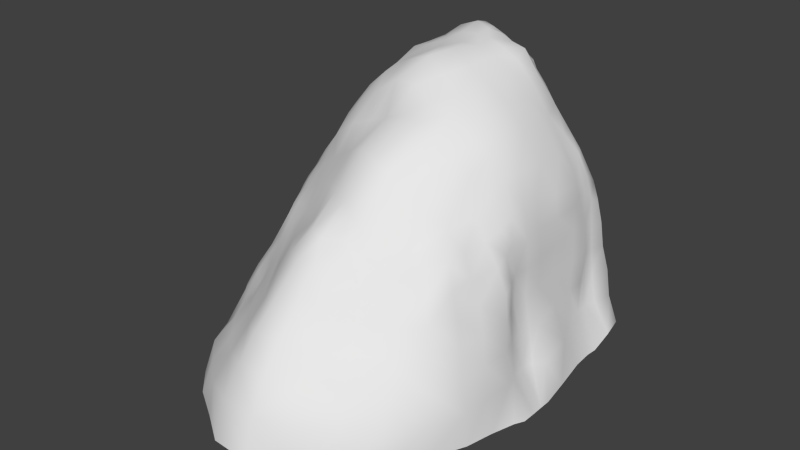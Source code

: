 # Source: rockFace.blend  (saved by Blender 2.69.0; exported with 4.5.12 LTS)
import bpy
from mathutils import Matrix  # noqa: F401  (used for matrix-valued properties, if any)

bpy.ops.wm.read_factory_settings(use_empty=True)
scene = bpy.context.scene
scene.name = 'Scene'

# ---- collections
col_collection_1 = bpy.data.collections.new('Collection 1'); scene.collection.children.link(col_collection_1)

# ---- materials (node trees are filled in below, after node groups)
mat_material = bpy.data.materials.new('Material')
mat_material.alpha_threshold = 0.0
mat_material.use_transparent_shadow = False
mat_material.roughness = 0.5
mat_material.line_color = (0.0, 0.0, 0.0, 1.0)

# ---- material node trees

# ---- world
world_world = bpy.data.worlds.new('World'); scene.world = world_world
world_world.color = (0.05088, 0.05088, 0.05088)
world_world.use_sun_shadow = False
world_world.sun_shadow_jitter_overblur = 0.0
world_world.cycles.sampling_method = 'MANUAL'
world_world.cycles.sample_map_resolution = 256

# ---- meshes
me_cube = bpy.data.meshes.new('Cube')
me_cube.from_pydata([(1.733, 0.7308, -0.1878), (1.353, -2.543, 0.03473), (-1.754, -0.7552, -0.102), (-1.214, 1.815, -0.2094), (1.86, -0.1255, -0.2167), (0.2682, 2.317, -0.1986), (-1.589, -2.156, 0.03173), (-2.006, -0.1143, -0.0545), (1.856, -0.8369, -0.1297), (-0.3954, 2.101, -0.297), (-1.853, -1.016, -0.08148), (-1.853, 0.725, -0.1858), (1.711, 1.681, -0.03004), (1.411, 1.834, -0.08497), (-0.3214, -3.363, 0.07276), (-1.806, -0.3041, -0.1182), (1.765, -1.605, -0.02133), (-0.8125, 2.033, -0.1433), (-1.789, 1.369, -0.07349), (0.9283, 1.833, -0.3086), (1.236, 1.779, -0.2479), (0.6511, -3.136, 0.06562), (-1.778, -0.5239, -0.1236), (1.876, -0.4623, -0.1947), (-0.1383, 2.332, -0.2473), (-1.886, -1.642, -0.04121), (-1.971, 0.2234, -0.06706), (1.722, 1.162, -0.2016), (0.609, 2.248, -0.1886), (-1.148, -2.819, 0.03283), (-2.03, -0.226, -0.0598), (1.492, 0.8053, 0.7469), (1.192, -2.289, 0.7855), (-1.601, -0.7976, 0.7547), (-1.148, 1.538, 0.6667), (1.596, -0.02235, 0.7182), (0.342, 2.163, 0.7296), (-1.363, -1.898, 0.769), (-1.786, -0.1226, 0.7439), (1.644, -0.746, 0.7159), (-0.397, 1.692, 0.7432), (-1.681, -1.03, 0.7432), (-1.683, 0.6926, 0.7589), (1.561, 1.594, 0.7291), (1.335, 1.679, 0.7431), (-0.2363, -3.022, 0.9272), (-1.655, -0.269, 0.753), (1.577, -1.494, 0.7069), (-0.7347, 1.827, 0.7478), (-1.784, 1.264, 0.7764), (0.7512, 1.584, 0.7551), (1.136, 1.524, 0.7514), (0.5408, -2.836, 0.9431), (-1.662, -0.5251, 0.7562), (1.536, -0.3446, 0.7226), (-0.2372, 1.981, 0.7422), (-1.689, -1.541, 0.7247), (-1.798, 0.2665, 0.7445), (1.445, 1.186, 0.7378), (0.6143, 2.132, 0.7288), (-1.0, -2.453, 0.6885), (-1.836, -0.2127, 0.7428), (1.447, 0.8844, 1.52), (0.9882, -1.97, 1.348), (-1.427, -0.8032, 1.483), (-1.088, 1.486, 1.421), (1.461, 0.155, 1.466), (0.3594, 2.199, 1.443), (-1.125, -1.663, 1.249), (-1.756, -0.0264, 1.453), (1.574, -0.7015, 1.412), (-0.3871, 1.689, 1.439), (-1.451, -1.022, 1.435), (-1.627, 0.7867, 1.452), (1.444, 1.541, 1.381), (1.307, 1.717, 1.424), (-0.1902, -2.539, 1.451), (-1.577, -0.2317, 1.509), (1.403, -1.351, 1.329), (-0.7205, 1.78, 1.437), (-1.554, 1.187, 1.447), (0.7806, 1.63, 1.437), (1.122, 1.535, 1.435), (0.3789, -2.377, 1.452), (-1.469, -0.5193, 1.501), (1.441, -0.3361, 1.442), (-0.1478, 1.98, 1.474), (-1.363, -1.398, 1.318), (-1.756, 0.4299, 1.446), (1.409, 1.201, 1.499), (0.6217, 2.128, 1.434), (-0.7504, -2.102, 1.237), (-1.804, -0.1467, 1.442), (1.395, 0.9042, 2.103), (0.8007, -1.792, 1.79), (-1.371, -0.7235, 1.985), (-0.943, 1.39, 2.241), (1.343, 0.164, 2.228), (0.3435, 2.176, 2.08), (-0.9314, -1.443, 1.759), (-1.673, 0.1803, 2.096), (1.303, -0.7342, 1.975), (-0.3191, 1.756, 2.116), (-1.312, -0.9365, 1.86), (-1.577, 0.8235, 2.06), (1.3, 1.511, 1.917), (-0.1367, -2.175, 1.863), (-1.502, -0.07453, 2.126), (1.246, -1.297, 1.919), (-0.6726, 1.671, 2.171), (-1.441, 1.125, 2.117), (0.654, 1.584, 2.095), (1.074, 1.521, 2.128), (0.3296, -2.034, 1.899), (-1.452, -0.4301, 2.058), (1.361, -0.3544, 2.148), (-0.1378, 2.033, 2.145), (-1.199, -1.25, 1.73), (-1.661, 0.5129, 2.043), (1.239, 1.191, 2.269), (0.5523, 1.986, 2.013), (-0.5643, -1.803, 1.828), (-1.596, 0.06644, 2.124), (-0.2435, -1.434, 2.388), (-0.6452, -1.208, 2.274), (-1.075, -1.026, 2.028), (0.1524, -1.631, 2.309), (0.518, -1.687, 2.046), (0.9721, -0.6041, 2.611), (0.5685, -0.6442, 3.009), (0.01846, -0.6258, 3.083), (-0.4908, -0.5387, 2.88), (-1.073, -0.5191, 2.544), (1.018, -0.08823, 2.912), (0.4383, -0.117, 3.3), (-0.1541, 0.08259, 3.567), (-0.7427, 0.003202, 3.271), (-1.276, 0.06823, 2.736), (-1.244, 0.5805, 2.841), (1.045, 0.7301, 2.827), (0.5193, 0.7673, 3.361), (0.08575, 0.7081, 3.59), (-0.3544, 0.6523, 3.57), (-0.7922, 0.5978, 3.416), (0.06571, 1.425, 3.415), (0.5471, 1.6, 2.71), (-0.04539, 1.642, 3.123), (0.3875, 1.448, 3.213), (0.2111, 1.892, 2.747), (0.195, 1.713, 3.189), (0.4884, 1.905, 2.37), (-1.164, 1.144, 2.94), (-0.7348, 1.134, 3.444), (-0.3016, 1.208, 3.686), (0.0677, 1.162, 3.625), (0.43, 1.167, 3.5), (0.8573, 1.227, 2.884), (-0.65, 1.51, 3.201), (-0.1485, 1.47, 3.432), (-0.7168, 1.538, 2.995), (1.168, 1.347, 2.366), (-0.2094, 2.237, -0.317), (-0.5827, 2.082, -0.2293), (-0.998, 1.912, -0.2171), (-1.469, 1.578, -0.1181), (-1.824, 1.162, -0.1504), (-1.939, 0.4423, -0.1301), (-1.971, 0.07244, -0.04474), (-2.032, -0.1598, -0.05455), (-1.937, -0.254, -0.1075), (-1.762, -0.4204, -0.1207), (-1.787, -0.6321, -0.1094), (-1.802, -0.8727, -0.09926), (-1.879, -1.337, -0.07689), (-1.73, -1.836, -0.004175), (-1.435, -2.522, 0.03905), (-0.7546, -3.064, 0.02596), (0.2119, -3.417, 0.1004), (1.04, -2.878, 0.05307), (1.576, -2.105, 0.01178), (1.782, -1.175, -0.1034), (1.894, -0.6694, -0.1658), (1.858, -0.2629, -0.2184), (1.788, 0.2955, -0.2288), (1.728, 0.9789, -0.1747), (1.746, 1.421, -0.07909), (1.559, 1.742, -0.05469), (1.328, 1.808, -0.2019), (1.095, 1.783, -0.3615), (0.7565, 1.984, -0.2587), (0.4174, 2.313, -0.239), (0.01207, 2.293, -0.2528), (-0.3201, 1.855, 0.7437), (-0.5602, 1.787, 0.7475), (-0.9038, 1.695, 0.7477), (-1.369, 1.285, 0.7635), (-1.752, 0.9823, 0.7736), (-1.737, 0.4804, 0.7505), (-1.795, 0.07363, 0.7451), (-1.809, -0.1695, 0.7432), (-1.749, -0.2423, 0.7482), (-1.673, -0.4007, 0.7566), (-1.635, -0.6575, 0.7565), (-1.635, -0.9237, 0.7478), (-1.709, -1.294, 0.7444), (-1.549, -1.705, 0.7575), (-1.205, -2.193, 0.7345), (-0.6327, -2.783, 0.7819), (0.1722, -3.022, 0.9738), (0.8915, -2.584, 0.8727), (1.475, -1.977, 0.7766), (1.628, -1.124, 0.7131), (1.589, -0.5546, 0.7162), (1.558, -0.1682, 0.7191), (1.534, 0.4168, 0.7375), (1.505, 1.033, 0.7494), (1.468, 1.38, 0.729), (1.442, 1.635, 0.7347), (1.239, 1.602, 0.7476), (0.9248, 1.521, 0.7518), (0.6591, 1.823, 0.7484), (0.4853, 2.155, 0.7154), (0.05593, 2.051, 0.7401), (1.511, 1.187, 0.3491), (1.523, 0.7831, 0.3518), (-1.166, 1.629, 0.2717), (-0.7479, 1.913, 0.3661), (-1.817, -1.605, 0.3482), (-1.774, -1.022, 0.3487), (1.74, -0.05887, 0.2595), (1.63, -0.3709, 0.2974), (-0.3901, 1.753, 0.3188), (-0.2215, 2.053, 0.358), (-1.644, -0.7997, 0.366), (0.3533, 2.261, 0.176), (1.719, -0.7719, 0.3077), (1.724, -1.589, 0.3537), (-1.686, -0.5513, 0.3407), (-1.721, -0.3141, 0.333), (0.6567, 2.268, 0.05704), (0.7539, 1.595, 0.3604), (1.351, -2.529, 0.4622), (0.6518, -3.123, 0.5755), (-1.917, -0.2365, 0.339), (-1.86, -0.1377, 0.3373), (1.146, 1.531, 0.3672), (1.357, 1.719, 0.3609), (-0.2758, -3.236, 0.5748), (-1.105, -2.664, 0.4192), (-1.872, 0.246, 0.3621), (-1.716, 0.6825, 0.37), (1.607, 1.616, 0.3535), (-1.817, 1.283, 0.4049), (-1.52, -2.057, 0.4534), (-0.2861, 1.85, 1.454), (-0.5561, 1.74, 1.437), (-0.8662, 1.624, 1.397), (-1.279, 1.277, 1.447), (-1.584, 0.9852, 1.448), (-1.715, 0.6186, 1.451), (-1.78, 0.2035, 1.446), (-1.785, -0.08366, 1.449), (-1.687, -0.2018, 1.488), (-1.501, -0.3635, 1.5), (-1.444, -0.6545, 1.492), (-1.436, -0.9191, 1.458), (-1.407, -1.225, 1.385), (-1.262, -1.522, 1.29), (-0.977, -1.896, 1.225), (-0.4733, -2.37, 1.361), (0.08746, -2.476, 1.464), (0.6694, -2.168, 1.358), (1.284, -1.704, 1.359), (1.455, -1.027, 1.355), (1.522, -0.5154, 1.433), (1.46, -0.1167, 1.443), (1.448, 0.5142, 1.497), (1.447, 1.055, 1.522), (1.405, 1.367, 1.399), (1.372, 1.625, 1.401), (1.213, 1.622, 1.429), (0.9221, 1.534, 1.441), (0.6619, 1.839, 1.428), (0.4859, 2.155, 1.436), (0.1126, 2.122, 1.47), (1.484, 1.56, 1.051), (1.454, 1.203, 1.098), (-1.645, 1.236, 1.107), (-1.135, 1.49, 1.03), (-1.219, -1.761, 1.013), (-1.546, -1.476, 1.013), (1.493, 0.8261, 1.133), (1.484, 0.1073, 1.101), (-0.7263, 1.801, 1.099), (-0.4018, 1.713, 1.091), (-1.586, -1.024, 1.073), (-1.518, -0.8021, 1.116), (1.454, -0.3406, 1.095), (1.619, -0.7186, 1.076), (-1.585, -0.5212, 1.11), (0.3432, 2.142, 1.1), (0.6262, 2.138, 1.089), (1.48, -1.395, 1.03), (1.07, -2.091, 1.07), (-1.646, -0.2527, 1.107), (-1.814, -0.1726, 1.086), (0.7586, 1.609, 1.096), (1.125, 1.544, 1.094), (0.4386, -2.567, 1.186), (-0.2121, -2.788, 1.222), (-1.786, -0.0701, 1.093), (-1.784, 0.3502, 1.096), (1.321, 1.692, 1.084), (-1.642, 0.7388, 1.103), (-0.881, -2.272, 0.9765), (-0.2117, 1.963, 1.099), (-0.2235, 1.903, 2.139), (-0.5033, 1.743, 2.135), (-0.798, 1.54, 2.243), (-1.195, 1.203, 2.166), (-1.514, 0.9765, 2.114), (-1.622, 0.6708, 2.051), (-1.67, 0.35, 2.067), (-1.634, 0.1204, 2.11), (-1.551, -0.004796, 2.131), (-1.485, -0.2592, 2.101), (-1.416, -0.5653, 2.032), (-1.344, -0.8338, 1.923), (-1.255, -1.1, 1.799), (-1.088, -1.327, 1.733), (-0.74, -1.599, 1.793), (-0.3692, -2.037, 1.847), (0.08205, -2.126, 1.896), (0.5452, -1.876, 1.816), (0.9484, -1.587, 1.85), (1.248, -1.039, 1.944), (1.349, -0.5472, 2.071), (1.376, -0.1331, 2.155), (1.397, 0.4907, 2.118), (1.302, 1.043, 2.178), (1.304, 1.326, 2.055), (1.173, 1.512, 1.997), (0.867, 1.486, 2.098), (0.6039, 1.741, 2.04), (0.44, 2.063, 2.043), (0.09056, 2.113, 2.111), (1.099, 1.516, 1.766), (1.287, 1.629, 1.675), (-0.1654, -2.347, 1.666), (-0.6554, -1.97, 1.525), (-1.714, 0.4733, 1.745), (-1.584, 0.8007, 1.755), (1.394, 1.512, 1.641), (1.359, 1.198, 1.923), (-1.527, 1.186, 1.783), (-1.03, 1.407, 1.774), (-1.044, -1.591, 1.504), (-1.27, -1.326, 1.538), (1.415, 0.9178, 1.836), (1.403, 0.1642, 1.826), (-0.7044, 1.734, 1.792), (-0.3697, 1.699, 1.766), (-1.395, -0.9902, 1.683), (-1.401, -0.7579, 1.754), (1.374, -0.3458, 1.792), (1.458, -0.7233, 1.712), (-1.459, -0.4733, 1.786), (0.3487, 2.159, 1.759), (0.5713, 2.041, 1.718), (1.325, -1.344, 1.634), (0.881, -1.84, 1.573), (-1.526, -0.1427, 1.818), (-1.677, -0.04389, 1.812), (0.7458, 1.628, 1.761), (0.3397, -2.197, 1.681), (-1.686, 0.07311, 1.804), (-0.1461, 1.998, 1.807), (-1.216, -0.9802, 1.931), (0.6554, -1.744, 1.924), (-0.4502, -1.309, 2.335), (-0.8646, -1.098, 2.155), (-0.02238, -1.547, 2.352), (0.3508, -1.68, 2.202), (-1.136, -1.146, 1.852), (-0.3913, -1.666, 2.044), (-0.9774, -1.236, 1.899), (-0.7695, -1.353, 1.966), (-0.1852, -1.882, 2.112), (0.2262, -1.797, 2.066), (-0.003236, -1.934, 2.075), (-0.576, -1.504, 2.016), (-1.319, -0.4648, 2.261), (0.4351, -1.862, 1.976), (1.134, -0.6873, 2.221), (0.7934, -0.6253, 2.824), (0.3046, -0.6485, 3.09), (-0.2237, -0.5979, 2.998), (-0.7568, -0.5617, 2.783), (-1.447, 0.06055, 2.41), (0.7781, -1.255, 2.382), (-0.361, -1.057, 2.693), (-1.238, -0.6314, 2.205), (-1.229, -0.8589, 2.035), (-0.5653, -0.9422, 2.583), (-0.1339, -1.112, 2.804), (0.3624, -1.238, 2.712), (0.09964, -1.214, 2.765), (-0.7998, -0.86, 2.433), (1.028, -1.056, 2.167), (-1.041, -0.8137, 2.249), (0.534, -1.246, 2.512), (0.9095, -1.54, 2.029), (1.21, -0.005119, 2.532), (0.7402, -0.1095, 3.123), (0.1451, -0.01876, 3.434), (-0.4695, 0.07492, 3.449), (-1.003, 0.02113, 3.039), (0.5109, -0.3808, 3.16), (-0.6442, -0.2712, 3.127), (1.133, -0.4826, 2.358), (-0.9014, -0.2626, 2.947), (-1.167, -0.2, 2.697), (-0.3649, -0.2638, 3.321), (-0.05929, -0.2781, 3.331), (-1.382, -0.02192, 2.422), (0.787, -0.3578, 2.947), (1.016, -0.3536, 2.781), (-1.424, 0.705, 2.457), (-1.329, -0.2817, 2.363), (1.157, -0.2126, 2.5), (0.2289, -0.3792, 3.221), (-1.247, 0.3259, 2.789), (-1.45, 0.5461, 2.442), (-1.47, 0.2799, 2.398), (-1.472, 0.1243, 2.401), (-1.019, 0.5911, 3.129), (1.211, 0.813, 2.445), (0.7743, 0.7467, 3.087), (0.3099, 0.7372, 3.496), (-0.1312, 0.6806, 3.583), (-0.5712, 0.629, 3.485), (0.7644, 0.3333, 3.133), (0.2657, 0.2971, 3.48), (-0.02244, 0.3942, 3.609), (-0.7575, 0.3056, 3.33), (0.478, 0.3265, 3.336), (1.031, 0.3105, 2.872), (-0.5438, 0.3378, 3.419), (1.225, 0.4061, 2.495), (-0.2558, 0.3823, 3.571), (-1.029, 0.3186, 3.085), (0.628, 1.562, 2.405), (-0.1991, 1.768, 2.64), (0.2241, 1.448, 3.316), (0.003562, 1.55, 3.283), (0.4717, 1.499, 2.991), (0.1358, 1.583, 3.316), (0.4117, 2.027, 2.221), (0.2047, 1.804, 2.97), (0.3485, 1.904, 2.561), (0.2927, 1.587, 3.206), (0.2714, 2.019, 2.409), (0.3658, 1.735, 2.735), (0.5199, 1.754, 2.555), (0.5298, 1.953, 2.196), (0.3626, 1.656, 2.962), (0.583, 1.702, 2.222), (0.02847, 1.945, 2.441), (1.063, 1.15, 2.576), (0.05927, 1.763, 2.927), (0.05503, 1.674, 3.151), (-0.1291, 1.87, 2.639), (-1.364, 1.154, 2.493), (-0.9162, 1.14, 3.244), (-0.5374, 1.188, 3.597), (-0.1122, 1.177, 3.635), (0.2431, 1.161, 3.552), (0.6342, 1.191, 3.183), (-0.7607, 0.8694, 3.425), (-0.5496, 0.9067, 3.515), (-1.425, 0.9651, 2.533), (0.4635, 0.9661, 3.415), (0.07805, 0.9373, 3.608), (0.2565, 0.9344, 3.549), (0.698, 0.996, 3.137), (-0.9956, 0.8939, 3.23), (0.9362, 0.9693, 2.841), (-0.1116, 0.9582, 3.614), (1.142, 0.9603, 2.544), (-1.224, 0.839, 2.898), (-0.3339, 0.9347, 3.606), (0.8009, 1.488, 2.438), (1.112, 1.411, 2.258), (0.9239, 1.394, 2.497), (0.6885, 1.401, 2.793), (-0.9624, 1.368, 3.009), (0.4093, 1.311, 3.356), (0.6255, 1.349, 3.056), (-0.1144, 1.294, 3.63), (0.232, 1.293, 3.444), (-0.709, 1.356, 3.38), (0.05843, 1.284, 3.565), (-0.2623, 1.324, 3.66), (-1.076, 1.212, 2.581), (-0.2647, 1.608, 3.218), (-0.09102, 1.557, 3.279), (-0.37, 1.553, 3.325), (-0.9191, 1.334, 3.142), (-0.04177, 1.442, 3.426), (-0.3172, 1.644, 3.101), (-0.6793, 1.515, 3.101), (-0.5277, 1.652, 2.559), (-0.8502, 1.422, 2.577), (1.207, 1.27, 2.321), (-0.7159, 1.653, 2.562), (1.012, 1.287, 2.625), (1.514, 1.013, 0.3644), (-0.9333, 1.8, 0.3327), (-1.815, -1.324, 0.3222), (1.646, -0.1893, 0.2801), (-0.2998, 1.908, 0.3388), (0.01743, 2.168, 0.2915), (1.707, -1.19, 0.338), (-1.707, -0.4292, 0.3312), (0.6559, 1.832, 0.3544), (1.028, -2.839, 0.5266), (-1.895, -0.1818, 0.3392), (1.247, 1.633, 0.3661), (-0.7262, -2.994, 0.4589), (-1.795, 0.4673, 0.3602), (1.531, 1.389, 0.3441), (-1.421, 1.336, 0.3941), (-1.651, -1.77, 0.3986), (1.694, 0.4281, 0.2926), (-0.5598, 1.881, 0.319), (-1.69, -0.9185, 0.3587), (1.675, -0.5995, 0.2925), (-1.668, -0.6751, 0.3545), (0.5173, 2.293, 0.03326), (1.575, -2.099, 0.4139), (-1.817, -0.2829, 0.3323), (0.9347, 1.541, 0.3705), (0.2125, -3.287, 0.5968), (-1.868, 0.05609, 0.3562), (1.492, 1.693, 0.3603), (-1.797, 0.9955, 0.3932), (-1.353, -2.411, 0.4564), (1.432, 1.372, 1.062), (-1.296, 1.264, 1.098), (-1.397, -1.615, 1.033), (1.43, 0.4714, 1.105), (-0.5604, 1.75, 1.092), (-1.555, -0.922, 1.095), (1.536, -0.5267, 1.085), (-1.574, -0.6612, 1.12), (0.4803, 2.146, 1.091), (1.359, -1.816, 1.069), (-1.731, -0.2058, 1.095), (0.9329, 1.546, 1.095), (0.132, -2.75, 1.246), (-1.791, 0.139, 1.095), (1.412, 1.638, 1.07), (-1.63, 0.9845, 1.099), (-1.078, -2.017, 0.9629), (1.476, 1.044, 1.123), (-0.8887, 1.678, 1.108), (-1.555, -1.255, 1.038), (1.479, -0.1502, 1.087), (-0.3095, 1.839, 1.092), (0.07691, 2.079, 1.123), (1.543, -1.059, 1.048), (-1.61, -0.3821, 1.105), (0.656, 1.842, 1.089), (0.7414, -2.321, 1.086), (-1.803, -0.1248, 1.09), (1.22, 1.623, 1.088), (-0.5456, -2.565, 1.088), (-1.709, 0.5415, 1.1), (1.189, 1.587, 1.723), (-0.4224, -2.204, 1.604), (-1.668, 0.6439, 1.752), (1.377, 1.354, 1.765), (-1.237, 1.23, 1.774), (-1.165, -1.441, 1.509), (1.44, 0.5056, 1.827), (-0.543, 1.722, 1.772), (-1.395, -0.8791, 1.718), (1.443, -0.5374, 1.763), (-1.445, -0.6147, 1.773), (0.4558, 2.083, 1.735), (1.169, -1.624, 1.615), (-1.598, -0.08754, 1.813), (0.9015, 1.528, 1.762), (0.07605, -2.299, 1.704), (-1.721, 0.2759, 1.76), (1.346, 1.577, 1.661), (-1.566, 0.9939, 1.771), (-0.8575, -1.76, 1.493), (1.378, 1.06, 1.885), (-0.8594, 1.583, 1.752), (-1.309, -1.155, 1.6), (1.441, -0.1264, 1.805), (-0.2604, 1.844, 1.784), (0.1121, 2.111, 1.794), (1.342, -1.037, 1.648), (-1.495, -0.3105, 1.805), (0.6596, 1.808, 1.745), (0.6092, -2.03, 1.604), (-1.684, 0.01514, 1.811), (-0.4579, 1.325, 3.546)], [], [(516, 215, 31), (517, 194, 48), (518, 204, 228), (519, 213, 230), (520, 192, 55), (521, 222, 36), (522, 211, 47), (523, 201, 238), (524, 220, 240), (525, 209, 242), (526, 199, 244), (527, 218, 44), (528, 207, 248), (529, 197, 250), (530, 216, 223), (531, 195, 34), (532, 205, 56), (533, 214, 35), (534, 193, 231), (536, 212, 39), (537, 202, 53), (538, 221, 239), (539, 210, 32), (540, 200, 61), (541, 219, 51), (542, 208, 45), (543, 198, 249), (544, 217, 43), (545, 196, 49), (546, 206, 253), (547, 278, 286), (548, 257, 65), (549, 267, 87), (550, 276, 66), (551, 255, 294), (553, 274, 70), (554, 264, 84), (555, 283, 90), (556, 272, 63), (557, 262, 92), (558, 281, 82), (559, 270, 76), (560, 260, 311), (561, 279, 74), (562, 258, 80), (563, 268, 289), (564, 277, 62), (565, 256, 293), (566, 266, 295), (567, 275, 85), (568, 254, 315), (569, 284, 300), (570, 273, 78), (571, 263, 77), (572, 282, 306), (573, 271, 308), (574, 261, 310), (575, 280, 75), (576, 269, 91), (577, 259, 313), (112, 492, 341), (579, 331, 349), (580, 321, 351), (581, 340, 353), (582, 319, 355), (583, 329, 357), (584, 338, 359), (585, 317, 361), (587, 336, 101), (588, 326, 366), (589, 344, 120), (590, 334, 370), (591, 324, 122), (592, 342, 112), (593, 332, 106), (594, 322, 350), (160, 340, 105), (596, 320, 354), (597, 330, 99), (598, 339, 93), (599, 318, 109), (600, 328, 362), (601, 337, 115), (602, 316, 376), (603, 345, 98), (604, 335, 108), (605, 325, 371), (606, 343, 373), (607, 333, 374), (608, 323, 375), (117, 383, 328), (117, 329, 383), (125, 385, 380), (99, 330, 386), (124, 390, 379), (106, 387, 331), (127, 382, 392), (126, 381, 389), (113, 388, 332), (127, 392, 378), (131, 400, 396), (95, 402, 401), (114, 326, 391), (108, 408, 411), (124, 379, 403), (132, 409, 407), (129, 410, 394), (103, 377, 327), (132, 407, 397), (129, 395, 405), (126, 382, 405), (101, 393, 335), (127, 378, 411), (126, 406, 381), (118, 432, 321), (135, 423, 414), (131, 422, 418), (122, 324, 398), (131, 418, 397), (130, 423, 396), (129, 417, 395), (133, 413, 425), (129, 394, 425), (128, 419, 426), (132, 420, 421), (107, 325, 428), (101, 336, 393), (133, 429, 412), (137, 424, 421), (118, 433, 432), (100, 434, 322), (122, 398, 323), (135, 414, 443), (136, 415, 447), (141, 442, 438), (135, 443, 449), (134, 413, 445), (97, 448, 412), (139, 448, 436), (143, 450, 444), (142, 440, 447), (138, 431, 435), (139, 437, 446), (149, 456, 460), (148, 458, 462), (98, 461, 457), (150, 459, 463), (120, 464, 343), (149, 460, 465), (98, 457, 344), (150, 463, 466), (116, 467, 345), (102, 452, 316), (146, 470, 469), (144, 456, 454), (116, 471, 467), (141, 487, 439), (143, 478, 485), (138, 489, 427), (104, 480, 320), (140, 481, 438), (154, 475, 482), (152, 479, 474), (156, 477, 484), (154, 482, 476), (119, 468, 488), (139, 436, 488), (142, 479, 440), (143, 485, 435), (139, 486, 437), (145, 491, 451), (156, 493, 494), (110, 472, 319), (160, 515, 513), (159, 510, 509), (147, 497, 455), (157, 506, 504), (144, 499, 453), (147, 496, 497), (154, 501, 475), (144, 508, 498), (155, 499, 476), (609, 502, 158), (152, 500, 473), (146, 505, 454), (151, 507, 495), (159, 509, 511), (109, 318, 514), (96, 503, 512), (159, 511, 514), (112, 493, 492), (223, 58, 516), (27, 223, 184), (184, 516, 224), (225, 34, 517), (3, 225, 163), (163, 517, 17), (227, 56, 518), (25, 227, 518), (173, 518, 10), (229, 35, 519), (4, 229, 182), (182, 519, 230), (231, 40, 192), (9, 231, 520), (161, 520, 232), (2, 233, 537), (232, 55, 222), (24, 232, 521), (191, 521, 5), (235, 39, 211), (8, 235, 180), (180, 522, 16), (237, 53, 523), (22, 237, 523), (170, 523, 238), (239, 59, 524), (28, 239, 189), (189, 524, 240), (241, 32, 525), (1, 241, 178), (178, 525, 21), (243, 61, 526), (30, 243, 168), (168, 526, 7), (245, 51, 218), (20, 245, 527), (187, 527, 13), (247, 45, 207), (14, 247, 528), (176, 528, 29), (249, 57, 529), (26, 249, 529), (166, 529, 11), (251, 43, 530), (12, 251, 185), (185, 530, 223), (252, 49, 531), (18, 252, 531), (164, 531, 225), (253, 37, 205), (6, 253, 532), (174, 532, 227), (224, 31, 214), (0, 224, 533), (183, 533, 229), (226, 48, 193), (17, 226, 534), (162, 534, 231), (228, 41, 535), (10, 228, 172), (230, 54, 212), (23, 230, 536), (181, 536, 8), (171, 537, 237), (234, 36, 221), (5, 234, 538), (190, 538, 28), (236, 47, 210), (16, 236, 179), (179, 539, 1), (238, 46, 200), (15, 238, 540), (169, 540, 243), (240, 50, 219), (19, 240, 541), (188, 541, 20), (242, 52, 542), (21, 242, 542), (177, 542, 247), (244, 38, 543), (7, 244, 167), (167, 543, 249), (246, 44, 217), (13, 246, 544), (186, 544, 251), (250, 42, 545), (11, 250, 545), (165, 545, 252), (248, 60, 546), (29, 248, 175), (175, 546, 6), (285, 74, 547), (43, 285, 216), (216, 547, 58), (287, 80, 548), (49, 287, 195), (195, 548, 288), (289, 68, 267), (37, 289, 549), (205, 549, 290), (291, 62, 276), (31, 291, 550), (214, 550, 292), (293, 79, 551), (48, 293, 193), (193, 551, 40), (295, 72, 552), (41, 295, 203), (233, 33, 202), (297, 85, 274), (54, 297, 553), (212, 553, 298), (202, 554, 299), (300, 67, 283), (36, 300, 555), (221, 555, 59), (302, 78, 272), (47, 302, 556), (210, 556, 303), (304, 77, 262), (46, 304, 557), (200, 557, 305), (306, 81, 558), (50, 306, 219), (219, 558, 307), (308, 83, 270), (52, 308, 559), (208, 559, 309), (310, 69, 560), (38, 310, 198), (198, 560, 57), (312, 75, 279), (44, 312, 561), (217, 561, 285), (313, 73, 562), (42, 313, 196), (196, 562, 287), (314, 91, 268), (60, 314, 206), (206, 563, 37), (286, 89, 564), (58, 286, 215), (215, 564, 291), (288, 65, 565), (34, 288, 194), (194, 565, 293), (290, 87, 566), (56, 290, 204), (204, 566, 41), (292, 66, 275), (35, 292, 567), (213, 567, 54), (294, 71, 568), (40, 294, 568), (192, 568, 55), (203, 552, 33), (315, 86, 569), (55, 315, 222), (222, 569, 300), (298, 70, 273), (39, 298, 570), (211, 570, 302), (299, 84, 263), (53, 299, 571), (201, 571, 46), (301, 90, 572), (59, 301, 220), (220, 572, 306), (303, 63, 573), (32, 303, 209), (209, 573, 52), (305, 92, 574), (61, 305, 199), (199, 574, 38), (307, 82, 280), (51, 307, 575), (218, 575, 312), (309, 76, 269), (45, 309, 576), (207, 576, 314), (311, 88, 577), (57, 311, 197), (197, 577, 42), (346, 112, 341), (82, 346, 578), (280, 578, 347), (348, 106, 579), (76, 348, 579), (269, 579, 349), (350, 118, 580), (88, 350, 259), (259, 580, 73), (352, 105, 581), (74, 352, 278), (278, 581, 89), (354, 110, 582), (80, 354, 257), (257, 582, 355), (356, 99, 329), (68, 356, 267), (267, 583, 87), (358, 93, 584), (62, 358, 584), (276, 584, 359), (360, 109, 317), (79, 360, 255), (255, 585, 71), (362, 103, 586), (72, 362, 265), (364, 115, 336), (85, 364, 587), (274, 587, 365), (264, 588, 84), (367, 98, 344), (67, 367, 589), (283, 589, 368), (369, 108, 590), (78, 369, 272), (272, 590, 63), (371, 107, 591), (77, 371, 591), (262, 591, 372), (373, 111, 342), (81, 373, 592), (281, 592, 346), (374, 113, 332), (83, 374, 593), (270, 593, 348), (375, 100, 594), (69, 375, 260), (260, 594, 88), (341, 492, 105), (75, 347, 595), (279, 595, 352), (351, 104, 596), (73, 351, 258), (258, 596, 80), (349, 121, 330), (91, 349, 597), (268, 597, 68), (353, 119, 339), (89, 353, 598), (277, 598, 358), (355, 96, 599), (65, 355, 599), (256, 599, 79), (357, 117, 600), (87, 357, 266), (266, 600, 72), (359, 97, 337), (66, 359, 601), (275, 601, 85), (361, 102, 602), (71, 361, 254), (254, 602, 86), (265, 586, 64), (535, 203, 233), (376, 116, 345), (86, 376, 603), (284, 603, 367), (365, 101, 604), (70, 365, 273), (273, 604, 369), (366, 114, 605), (84, 366, 263), (263, 605, 77), (368, 120, 606), (90, 368, 282), (282, 606, 81), (370, 94, 607), (63, 370, 271), (271, 607, 83), (372, 122, 608), (92, 372, 261), (261, 608, 69), (383, 125, 377), (383, 377, 328), (328, 377, 103), (329, 99, 385), (329, 385, 383), (383, 385, 125), (385, 99, 386), (385, 386, 380), (380, 386, 124), (330, 121, 390), (330, 390, 386), (386, 390, 124), (390, 121, 384), (390, 384, 379), (379, 384, 123), (387, 123, 384), (387, 384, 331), (331, 384, 121), (382, 126, 388), (382, 388, 392), (392, 388, 113), (381, 123, 387), (381, 387, 389), (389, 387, 106), (388, 126, 389), (388, 389, 332), (332, 389, 106), (392, 113, 333), (392, 333, 378), (378, 333, 94), (400, 123, 404), (400, 404, 396), (396, 404, 130), (402, 125, 409), (402, 409, 401), (401, 409, 132), (326, 95, 401), (326, 401, 391), (391, 401, 132), (408, 128, 399), (408, 399, 411), (411, 399, 127), (327, 402, 95), (377, 402, 327), (379, 123, 400), (379, 400, 403), (403, 400, 131), (409, 125, 380), (409, 380, 407), (407, 380, 124), (410, 127, 399), (410, 399, 394), (394, 399, 128), (33, 296, 554), (296, 64, 264), (377, 125, 402), (407, 124, 403), (407, 403, 397), (397, 403, 131), (395, 130, 406), (395, 406, 405), (405, 406, 126), (382, 127, 410), (382, 410, 405), (405, 410, 129), (393, 128, 408), (393, 408, 335), (335, 408, 108), (378, 94, 334), (378, 334, 411), (411, 334, 108), (406, 130, 404), (406, 404, 381), (381, 404, 123), (432, 138, 427), (432, 427, 321), (321, 427, 104), (423, 130, 430), (423, 430, 414), (414, 430, 134), (422, 135, 415), (422, 415, 418), (418, 415, 136), (324, 107, 424), (324, 424, 398), (398, 424, 137), (418, 136, 420), (418, 420, 397), (397, 420, 132), (423, 135, 422), (423, 422, 396), (396, 422, 131), (417, 134, 430), (417, 430, 395), (395, 430, 130), (413, 134, 417), (413, 417, 425), (425, 417, 129), (394, 128, 426), (394, 426, 425), (425, 426, 133), (419, 115, 429), (419, 429, 426), (426, 429, 133), (420, 136, 416), (420, 416, 421), (421, 416, 137), (325, 114, 391), (325, 391, 428), (428, 391, 132), (336, 115, 419), (336, 419, 393), (393, 419, 128), (429, 115, 337), (429, 337, 412), (412, 337, 97), (424, 107, 428), (424, 428, 421), (421, 428, 132), (433, 137, 431), (433, 431, 432), (432, 431, 138), (434, 137, 433), (434, 433, 322), (322, 433, 118), (398, 137, 434), (398, 434, 323), (323, 434, 100), (443, 442, 141), (443, 414, 442), (414, 134, 442), (447, 449, 142), (447, 415, 449), (415, 135, 449), (438, 445, 140), (438, 442, 445), (442, 134, 445), (449, 439, 142), (449, 443, 439), (443, 141, 439), (445, 441, 140), (445, 413, 441), (413, 133, 441), (412, 446, 133), (412, 448, 446), (448, 139, 446), (436, 338, 93), (436, 448, 338), (448, 97, 338), (444, 416, 136), (444, 450, 416), (450, 137, 416), (447, 444, 136), (447, 440, 444), (440, 143, 444), (435, 450, 143), (435, 431, 450), (431, 137, 450), (446, 441, 133), (446, 437, 441), (437, 140, 441), (460, 453, 147), (460, 456, 453), (456, 144, 453), (462, 465, 145), (462, 458, 465), (458, 149, 465), (457, 459, 150), (457, 461, 459), (461, 148, 459), (463, 462, 145), (463, 459, 462), (459, 148, 462), (343, 466, 111), (343, 464, 466), (464, 150, 466), (465, 455, 145), (465, 460, 455), (460, 147, 455), (344, 464, 120), (344, 457, 464), (457, 150, 464), (466, 451, 111), (466, 463, 451), (463, 145, 451), (467, 148, 461), (467, 461, 345), (345, 461, 98), (452, 146, 471), (452, 471, 316), (316, 471, 116), (470, 149, 458), (470, 458, 469), (469, 458, 148), (456, 149, 470), (456, 470, 454), (454, 470, 146), (471, 146, 469), (471, 469, 467), (467, 469, 148), (487, 153, 490), (487, 490, 439), (439, 490, 142), (478, 152, 473), (478, 473, 485), (485, 473, 151), (489, 151, 480), (489, 480, 427), (427, 480, 104), (480, 151, 472), (480, 472, 320), (320, 472, 110), (481, 155, 483), (481, 483, 438), (438, 483, 141), (475, 153, 487), (475, 487, 482), (482, 487, 141), (479, 142, 490), (479, 490, 474), (474, 490, 153), (477, 155, 481), (477, 481, 484), (484, 481, 140), (482, 141, 483), (482, 483, 476), (476, 483, 155), (468, 156, 486), (468, 486, 488), (488, 486, 139), (436, 93, 339), (436, 339, 488), (488, 339, 119), (479, 152, 478), (479, 478, 440), (440, 478, 143), (485, 151, 489), (485, 489, 435), (435, 489, 138), (486, 156, 484), (486, 484, 437), (437, 484, 140), (491, 112, 342), (491, 342, 451), (451, 342, 111), (493, 112, 491), (493, 491, 494), (494, 491, 145), (472, 151, 503), (472, 503, 319), (319, 503, 96), (515, 156, 468), (515, 468, 513), (513, 468, 119), (510, 157, 504), (510, 504, 509), (509, 504, 146), (497, 156, 494), (497, 494, 455), (455, 494, 145), (506, 158, 505), (506, 505, 504), (504, 505, 146), (499, 155, 496), (499, 496, 453), (453, 496, 147), (496, 155, 477), (496, 477, 497), (497, 477, 156), (501, 144, 498), (501, 498, 475), (475, 498, 153), (508, 158, 502), (508, 502, 498), (498, 502, 153), (499, 144, 501), (499, 501, 476), (476, 501, 154), (474, 153, 609), (152, 474, 500), (500, 609, 506), (500, 157, 507), (500, 507, 473), (473, 507, 151), (505, 158, 508), (505, 508, 454), (454, 508, 144), (507, 157, 510), (507, 510, 495), (495, 510, 159), (511, 452, 102), (511, 509, 452), (509, 146, 452), (514, 512, 159), (514, 318, 512), (318, 96, 512), (512, 495, 159), (512, 503, 495), (503, 151, 495), (514, 317, 109), (514, 511, 317), (511, 102, 317), (493, 156, 515), (493, 515, 492), (492, 515, 160), (586, 327, 363), (172, 535, 2), (552, 265, 296), (64, 363, 264), (363, 95, 588), (578, 341, 105), (595, 105, 352), (347, 105, 595), (160, 513, 340), (513, 119, 340), (105, 492, 160), (224, 516, 31), (226, 517, 48), (204, 41, 228), (213, 54, 230), (232, 520, 55), (234, 521, 36), (236, 522, 47), (201, 46, 238), (220, 50, 240), (209, 52, 242), (199, 38, 244), (246, 527, 44), (207, 60, 248), (197, 42, 250), (216, 58, 223), (225, 531, 34), (227, 532, 56), (229, 533, 35), (193, 40, 231), (235, 536, 39), (237, 537, 53), (221, 59, 239), (241, 539, 32), (243, 540, 61), (245, 541, 51), (247, 542, 45), (198, 57, 249), (251, 544, 43), (252, 545, 49), (206, 37, 253), (278, 89, 286), (288, 548, 65), (290, 549, 87), (292, 550, 66), (255, 71, 294), (298, 553, 70), (299, 554, 84), (301, 555, 90), (303, 556, 63), (305, 557, 92), (307, 558, 82), (309, 559, 76), (260, 88, 311), (285, 561, 74), (287, 562, 80), (268, 68, 289), (291, 564, 62), (256, 79, 293), (266, 72, 295), (297, 567, 85), (254, 86, 315), (284, 67, 300), (302, 570, 78), (304, 571, 77), (282, 81, 306), (271, 83, 308), (261, 69, 310), (312, 575, 75), (314, 576, 91), (259, 73, 313), (331, 121, 349), (321, 104, 351), (340, 119, 353), (319, 96, 355), (329, 117, 357), (338, 97, 359), (317, 102, 361), (365, 587, 101), (326, 114, 366), (368, 589, 120), (334, 94, 370), (372, 591, 122), (346, 592, 112), (348, 593, 106), (322, 118, 350), (320, 110, 354), (356, 597, 99), (358, 598, 93), (360, 599, 109), (328, 103, 362), (364, 601, 115), (316, 116, 376), (367, 603, 98), (369, 604, 108), (325, 107, 371), (343, 111, 373), (333, 113, 374), (323, 100, 375), (506, 609, 158), (58, 215, 516), (223, 516, 184), (0, 184, 224), (34, 194, 517), (225, 517, 163), (517, 226, 17), (56, 204, 518), (173, 25, 518), (518, 228, 10), (35, 213, 519), (229, 519, 182), (23, 182, 230), (520, 231, 192), (161, 9, 520), (24, 161, 232), (171, 2, 537), (521, 232, 222), (191, 24, 521), (522, 235, 211), (235, 522, 180), (522, 236, 16), (53, 201, 523), (170, 22, 523), (15, 170, 238), (59, 220, 524), (239, 524, 189), (19, 189, 240), (32, 209, 525), (241, 525, 178), (525, 242, 21), (61, 199, 526), (243, 526, 168), (526, 244, 7), (527, 245, 218), (187, 20, 527), (527, 246, 13), (528, 247, 207), (176, 14, 528), (528, 248, 29), (57, 197, 529), (166, 26, 529), (529, 250, 11), (43, 216, 530), (251, 530, 185), (27, 185, 223), (49, 195, 531), (164, 18, 531), (3, 164, 225), (532, 253, 205), (174, 6, 532), (25, 174, 227), (533, 224, 214), (183, 0, 533), (4, 183, 229), (534, 226, 193), (162, 17, 534), (9, 162, 231), (41, 203, 535), (228, 535, 172), (536, 230, 212), (181, 23, 536), (536, 235, 8), (22, 171, 237), (538, 234, 221), (190, 5, 538), (538, 239, 28), (539, 236, 210), (236, 539, 179), (539, 241, 1), (540, 238, 200), (169, 15, 540), (30, 169, 243), (541, 240, 219), (188, 19, 541), (541, 245, 20), (52, 208, 542), (177, 21, 542), (14, 177, 247), (38, 198, 543), (244, 543, 167), (26, 167, 249), (544, 246, 217), (186, 13, 544), (12, 186, 251), (42, 196, 545), (165, 11, 545), (18, 165, 252), (60, 206, 546), (248, 546, 175), (546, 253, 6), (74, 278, 547), (285, 547, 216), (547, 286, 58), (80, 257, 548), (287, 548, 195), (34, 195, 288), (549, 289, 267), (205, 37, 549), (56, 205, 290), (550, 291, 276), (214, 31, 550), (35, 214, 292), (79, 255, 551), (293, 551, 193), (551, 294, 40), (72, 265, 552), (295, 552, 203), (537, 233, 202), (553, 297, 274), (212, 54, 553), (39, 212, 298), (53, 202, 299), (555, 300, 283), (221, 36, 555), (555, 301, 59), (556, 302, 272), (210, 47, 556), (32, 210, 303), (557, 304, 262), (200, 46, 557), (61, 200, 305), (81, 281, 558), (306, 558, 219), (51, 219, 307), (559, 308, 270), (208, 52, 559), (45, 208, 309), (69, 260, 560), (310, 560, 198), (560, 311, 57), (561, 312, 279), (217, 44, 561), (43, 217, 285), (73, 258, 562), (313, 562, 196), (49, 196, 287), (563, 314, 268), (314, 563, 206), (563, 289, 37), (89, 277, 564), (286, 564, 215), (31, 215, 291), (65, 256, 565), (288, 565, 194), (48, 194, 293), (87, 266, 566), (290, 566, 204), (566, 295, 41), (567, 292, 275), (213, 35, 567), (567, 297, 54), (71, 254, 568), (192, 40, 568), (568, 315, 55), (552, 296, 33), (86, 284, 569), (315, 569, 222), (36, 222, 300), (570, 298, 273), (211, 39, 570), (47, 211, 302), (571, 299, 263), (201, 53, 571), (571, 304, 46), (90, 282, 572), (301, 572, 220), (50, 220, 306), (63, 271, 573), (303, 573, 209), (573, 308, 52), (92, 261, 574), (305, 574, 199), (574, 310, 38), (575, 307, 280), (218, 51, 575), (44, 218, 312), (576, 309, 269), (207, 45, 576), (60, 207, 314), (88, 259, 577), (311, 577, 197), (577, 313, 42), (578, 346, 341), (280, 82, 578), (75, 280, 347), (106, 331, 579), (269, 76, 579), (91, 269, 349), (118, 321, 580), (350, 580, 259), (580, 351, 73), (105, 340, 581), (352, 581, 278), (581, 353, 89), (110, 319, 582), (354, 582, 257), (65, 257, 355), (583, 356, 329), (356, 583, 267), (583, 357, 87), (93, 338, 584), (276, 62, 584), (66, 276, 359), (585, 360, 317), (360, 585, 255), (585, 361, 71), (103, 327, 586), (362, 586, 265), (587, 364, 336), (274, 85, 587), (70, 274, 365), (588, 366, 84), (589, 367, 344), (283, 67, 589), (90, 283, 368), (108, 334, 590), (369, 590, 272), (590, 370, 63), (107, 324, 591), (262, 77, 591), (92, 262, 372), (592, 373, 342), (281, 81, 592), (82, 281, 346), (593, 374, 332), (270, 83, 593), (76, 270, 348), (100, 322, 594), (375, 594, 260), (594, 350, 88), (279, 75, 595), (74, 279, 352), (104, 320, 596), (351, 596, 258), (596, 354, 80), (597, 349, 330), (268, 91, 597), (597, 356, 68), (598, 353, 339), (277, 89, 598), (62, 277, 358), (96, 318, 599), (256, 65, 599), (599, 360, 79), (117, 328, 600), (357, 600, 266), (600, 362, 72), (601, 359, 337), (275, 66, 601), (601, 364, 85), (102, 316, 602), (361, 602, 254), (602, 376, 86), (586, 363, 64), (203, 33, 233), (603, 376, 345), (284, 86, 603), (67, 284, 367), (101, 335, 604), (365, 604, 273), (78, 273, 369), (114, 325, 605), (366, 605, 263), (605, 371, 77), (120, 343, 606), (368, 606, 282), (606, 373, 81), (94, 333, 607), (370, 607, 271), (607, 374, 83), (122, 323, 608), (372, 608, 261), (608, 375, 69), (202, 33, 554), (554, 296, 264), (153, 502, 609), (474, 609, 500), (157, 500, 506), (327, 95, 363), (535, 233, 2), (265, 64, 296), (363, 588, 264), (95, 326, 588), (347, 578, 105), (521, 234, 5)])
me_cube.polygons.foreach_set('use_smooth', [True] * 1156)
_uv = me_cube.uv_layers.new(name='UVMap')
_uv.uv.foreach_set('vector', [0.6065, 0.2941, 0.6189, 0.338, 0.5863, 0.3427, 0.5477, 0.6823, 0.5416, 0.6325, 0.5665, 0.6317, 0.3109, 0.5638, 0.3089, 0.5145, 0.352, 0.5566, 0.4367, 0.3091, 0.4544, 0.3577, 0.4105, 0.3165, 0.2073, 0.4225, 0.2054, 0.3746, 0.2263, 0.3752, 0.5119, 0.1596, 0.5055, 0.2646, 0.431, 0.2594, 0.2941, 0.3377, 0.3142, 0.3787, 0.2625, 0.3887, 0.4418, 0.5449, 0.4375, 0.4956, 0.4582, 0.5427, 0.5055, 0.3233, 0.508, 0.3686, 0.468, 0.3277, 0.06573, 0.42, 0.1124, 0.4563, 0.02663, 0.4426, 0.2423, 0.6593, 0.2547, 0.6129, 0.2514, 0.6609, 0.3188, 0.3561, 0.319, 0.3122, 0.3327, 0.312, 0.3463, 0.7555, 0.3433, 0.7136, 0.4144, 0.7508, 0.3381, 0.6723, 0.3496, 0.6276, 0.3707, 0.6747, 0.6618, 0.2843, 0.671, 0.3285, 0.632, 0.2882, 0.4705, 0.6732, 0.4718, 0.6292, 0.5104, 0.6426, 0.5295, 0.7189, 0.5198, 0.676, 0.546, 0.6746, 0.5224, 0.294, 0.5344, 0.3465, 0.4768, 0.3513, 0.6593, 0.1675, 0.6603, 0.27, 0.6019, 0.1753, 0.3774, 0.3209, 0.3963, 0.3675, 0.3667, 0.3719, 0.4063, 0.5464, 0.4005, 0.5002, 0.4196, 0.498, 0.3755, 0.1072, 0.3867, 0.26, 0.3324, 0.1109, 0.1706, 0.3719, 0.1994, 0.4095, 0.1534, 0.4293, 0.2868, 0.2163, 0.2869, 0.2639, 0.2736, 0.2624, 0.2121, 0.2023, 0.2206, 0.2924, 0.1613, 0.2966, 0.2093, 0.7361, 0.2273, 0.6858, 0.2796, 0.7029, 0.2786, 0.663, 0.2912, 0.6189, 0.3055, 0.667, 0.4564, 0.5394, 0.4661, 0.4352, 0.5079, 0.4401, 0.4124, 0.6788, 0.419, 0.6334, 0.4571, 0.6333, 0.505, 0.3129, 0.5307, 0.2739, 0.5514, 0.3096, 0.6794, 0.3676, 0.6886, 0.4067, 0.6546, 0.375, 0.4772, 0.5894, 0.4862, 0.5494, 0.5203, 0.5538, 0.5031, 0.6413, 0.4884, 0.608, 0.5094, 0.5992, 0.5523, 0.3901, 0.5687, 0.4341, 0.521, 0.4377, 0.6648, 0.3528, 0.6693, 0.4343, 0.6172, 0.356, 0.4116, 0.409, 0.4232, 0.4489, 0.3943, 0.45, 0.3938, 0.4578, 0.3895, 0.4132, 0.4078, 0.4102, 0.3962, 0.3486, 0.4008, 0.4296, 0.3593, 0.4349, 0.23, 0.4417, 0.2543, 0.4749, 0.2142, 0.492, 0.2813, 0.3032, 0.28, 0.3461, 0.2624, 0.3401, 0.2267, 0.373, 0.2346, 0.4542, 0.1789, 0.4555, 0.2449, 0.6411, 0.2635, 0.6064, 0.2974, 0.6244, 0.3071, 0.5798, 0.3224, 0.5406, 0.3365, 0.5845, 0.4727, 0.3425, 0.4799, 0.2505, 0.5092, 0.2581, 0.4285, 0.5928, 0.4367, 0.5508, 0.4655, 0.5518, 0.4399, 0.662, 0.4299, 0.6287, 0.4722, 0.6479, 0.6309, 0.381, 0.6438, 0.4263, 0.618, 0.4301, 0.5452, 0.5898, 0.5435, 0.5544, 0.5695, 0.5909, 0.3112, 0.4758, 0.313, 0.4324, 0.3408, 0.4695, 0.4688, 0.4009, 0.4833, 0.4415, 0.4516, 0.4474, 0.2102, 0.3337, 0.2182, 0.2919, 0.2308, 0.3335, 0.507, 0.3534, 0.5039, 0.434, 0.4373, 0.347, 0.3331, 0.4171, 0.3468, 0.4538, 0.3013, 0.4603, 0.4331, 0.454, 0.4285, 0.4074, 0.4465, 0.4042, 0.5155, 0.4077, 0.5203, 0.4462, 0.4809, 0.4106, 0.5916, 0.3871, 0.6004, 0.3504, 0.6363, 0.3911, 0.2678, 0.5736, 0.2806, 0.533, 0.278, 0.5755, 0.3257, 0.273, 0.33, 0.2341, 0.3461, 0.2345, 0.3418, 0.6718, 0.3418, 0.6327, 0.3905, 0.6362, 0.3654, 0.5878, 0.3818, 0.5478, 0.3948, 0.5903, 0.2088, 0.6147, 0.191, 0.6513, 0.1734, 0.5873, 0.3435, 0.5964, 0.3444, 0.5589, 0.384, 0.5971, 0.3922, 0.5108, 0.4029, 0.4734, 0.417, 0.5118, 0.6972, 0.4484, 0.7024, 0.4835, 0.6777, 0.4706, 0.4868, 0.5105, 0.4916, 0.4644, 0.5182, 0.5103, 0.4783, 0.5786, 0.4722, 0.5477, 0.5007, 0.571, 0.5772, 0.4732, 0.5835, 0.509, 0.532, 0.4811, 0.6705, 0.5138, 0.6657, 0.5996, 0.6198, 0.5139, 0.4304, 0.4892, 0.4395, 0.5274, 0.4079, 0.5233, 0.3901, 0.3785, 0.3907, 0.3462, 0.4092, 0.3751, 0.4105, 0.5024, 0.4215, 0.5732, 0.3808, 0.5729, 0.2718, 0.6492, 0.2406, 0.6743, 0.2389, 0.6323, 0.6725, 0.1489, 0.6512, 0.05971, 0.6725, 0.05582, 0.2468, 0.5298, 0.2638, 0.6078, 0.2088, 0.6147, 0.2744, 0.5749, 0.281, 0.5448, 0.3095, 0.5586, 0.3396, 0.5047, 0.3576, 0.4683, 0.367, 0.5095, 0.7176, 0.5225, 0.7024, 0.4835, 0.7276, 0.4651, 0.4444, 0.512, 0.4495, 0.4701, 0.4724, 0.5128, 0.4199, 0.5921, 0.4122, 0.5498, 0.4445, 0.5482, 0.6553, 0.4693, 0.6616, 0.5067, 0.6367, 0.4993, 0.5467, 0.514, 0.5517, 0.4562, 0.573, 0.4649, 0.5135, 0.5574, 0.5092, 0.5327, 0.5326, 0.5427, 0.4923, 0.484, 0.5015, 0.5261, 0.4701, 0.5311, 0.2248, 0.2534, 0.2399, 0.2126, 0.2502, 0.2519, 0.5107, 0.5105, 0.5221, 0.5847, 0.4583, 0.5764, 0.3548, 0.4906, 0.3644, 0.5272, 0.3274, 0.5325, 0.4308, 0.3705, 0.4326, 0.3353, 0.4532, 0.3666, 0.5197, 0.4831, 0.5144, 0.5186, 0.4934, 0.4859, 0.6082, 0.3172, 0.6113, 0.2859, 0.6411, 0.318, 0.3027, 0.4906, 0.3247, 0.4575, 0.3123, 0.4946, 0.4949, 0.5459, 0.4875, 0.5245, 0.5092, 0.5327, 0.4949, 0.5459, 0.4722, 0.5477, 0.4875, 0.5245, 0.4839, 0.4967, 0.4608, 0.5208, 0.4527, 0.4837, 0.4445, 0.5482, 0.4122, 0.5498, 0.4282, 0.5164, 0.4193, 0.4744, 0.3961, 0.516, 0.3894, 0.47, 0.3095, 0.5586, 0.3295, 0.5156, 0.3444, 0.5589, 0.2755, 0.5762, 0.2811, 0.5981, 0.2485, 0.5748, 0.294, 0.4754, 0.3218, 0.4722, 0.3017, 0.5187, 0.4025, 0.3915, 0.4027, 0.36, 0.4409, 0.3912, 0.3578, 0.36, 0.3578, 0.3833, 0.3362, 0.3604, 0.4282, 0.4671, 0.4053, 0.5284, 0.3883, 0.4708, 0.5418, 0.4981, 0.5142, 0.4918, 0.5267, 0.4659, 0.4102, 0.3427, 0.3907, 0.3462, 0.402, 0.3166, 0.4997, 0.36, 0.4997, 0.3991, 0.4409, 0.3628, 0.4193, 0.4744, 0.3894, 0.47, 0.4225, 0.4285, 0.5117, 0.4243, 0.4906, 0.4629, 0.4571, 0.4422, 0.4531, 0.6574, 0.3524, 0.6172, 0.4502, 0.63, 0.5242, 0.52, 0.5067, 0.5094, 0.5333, 0.5092, 0.5117, 0.4243, 0.4571, 0.4422, 0.4662, 0.3954, 0.2726, 0.4701, 0.3114, 0.4746, 0.2983, 0.5438, 0.294, 0.4754, 0.2633, 0.4878, 0.2826, 0.4135, 0.4079, 0.5233, 0.4218, 0.5572, 0.3644, 0.5272, 0.6458, 0.2916, 0.6618, 0.2735, 0.6966, 0.2903, 0.294, 0.4754, 0.3206, 0.4113, 0.3218, 0.4722, 0.3799, 0.4724, 0.3976, 0.4234, 0.4029, 0.4734, 0.3828, 0.388, 0.3658, 0.4289, 0.3387, 0.3974, 0.4314, 0.3792, 0.4274, 0.3178, 0.4637, 0.3444, 0.2688, 0.4269, 0.278, 0.4259, 0.2843, 0.4611, 0.4314, 0.3792, 0.4637, 0.3444, 0.4662, 0.3954, 0.3578, 0.3526, 0.3842, 0.3121, 0.3923, 0.3647, 0.2726, 0.4701, 0.2828, 0.4384, 0.3114, 0.4746, 0.5295, 0.621, 0.5327, 0.6527, 0.4921, 0.6376, 0.4531, 0.6574, 0.4502, 0.63, 0.4921, 0.6376, 0.4458, 0.6013, 0.4567, 0.5664, 0.4877, 0.6127, 0.5117, 0.4243, 0.4989, 0.3685, 0.5387, 0.3954, 0.4565, 0.3298, 0.4326, 0.3353, 0.4255, 0.3024, 0.4079, 0.5233, 0.4395, 0.5274, 0.4218, 0.5572, 0.5295, 0.621, 0.4992, 0.5745, 0.5301, 0.5712, 0.468, 0.2534, 0.4599, 0.2928, 0.4332, 0.2597, 0.3799, 0.4724, 0.3606, 0.4238, 0.3976, 0.4234, 0.3342, 0.4628, 0.3381, 0.422, 0.3576, 0.4683, 0.2688, 0.4269, 0.2843, 0.4611, 0.2613, 0.4266, 0.3828, 0.388, 0.3387, 0.3974, 0.3663, 0.3528, 0.4681, 0.4019, 0.4282, 0.3897, 0.4424, 0.3614, 0.3534, 0.3174, 0.3244, 0.3608, 0.3215, 0.3113, 0.3828, 0.388, 0.3663, 0.3528, 0.4001, 0.355, 0.2959, 0.4058, 0.2523, 0.4055, 0.2926, 0.3556, 0.5434, 0.5288, 0.5835, 0.5577, 0.5301, 0.5712, 0.6364, 0.5919, 0.5835, 0.5577, 0.6355, 0.5442, 0.4804, 0.3316, 0.5138, 0.3693, 0.4733, 0.3666, 0.4167, 0.3243, 0.4484, 0.3272, 0.4424, 0.3614, 0.4163, 0.3773, 0.3784, 0.3782, 0.4288, 0.3405, 0.6364, 0.5919, 0.6502, 0.6286, 0.5819, 0.6057, 0.3191, 0.3982, 0.3023, 0.3912, 0.3191, 0.3796, 0.4877, 0.7355, 0.4848, 0.7915, 0.4309, 0.7453, 0.4583, 0.5764, 0.4752, 0.6554, 0.4313, 0.6155, 0.4005, 0.6574, 0.4463, 0.6959, 0.3853, 0.7049, 0.5483, 0.516, 0.5461, 0.5376, 0.5144, 0.5186, 0.487, 0.8505, 0.4514, 0.8585, 0.4314, 0.8006, 0.3785, 0.36, 0.3785, 0.382, 0.3616, 0.3654, 0.5416, 0.5589, 0.5226, 0.5807, 0.5114, 0.542, 0.5826, 0.5957, 0.5381, 0.6665, 0.5221, 0.5847, 0.2163, 0.2147, 0.2308, 0.1531, 0.2399, 0.2126, 0.5495, 0.8346, 0.5221, 0.837, 0.5266, 0.7799, 0.2813, 0.3823, 0.3023, 0.3912, 0.2838, 0.3976, 0.5826, 0.5957, 0.5789, 0.7151, 0.5381, 0.6665, 0.3534, 0.3174, 0.3847, 0.2879, 0.3849, 0.3205, 0.4804, 0.3316, 0.4784, 0.2997, 0.5138, 0.3007, 0.4163, 0.3773, 0.4545, 0.3751, 0.4219, 0.4244, 0.4257, 0.4739, 0.459, 0.4207, 0.4495, 0.4701, 0.2918, 0.3027, 0.3015, 0.2795, 0.3215, 0.3113, 0.3606, 0.2611, 0.3864, 0.2605, 0.3571, 0.2888, 0.4771, 0.2685, 0.4477, 0.2941, 0.4482, 0.2592, 0.7161, 0.5916, 0.72, 0.6319, 0.6893, 0.6286, 0.3606, 0.2611, 0.3571, 0.2888, 0.3348, 0.257, 0.6869, 0.5142, 0.6922, 0.5557, 0.6616, 0.5537, 0.6364, 0.5919, 0.6355, 0.5442, 0.6616, 0.5537, 0.4167, 0.3243, 0.4477, 0.2941, 0.4484, 0.3272, 0.4411, 0.3043, 0.4736, 0.3339, 0.4288, 0.3405, 0.6364, 0.5919, 0.6739, 0.5918, 0.6502, 0.6286, 0.3705, 0.7453, 0.2876, 0.6866, 0.3393, 0.676, 0.2616, 0.7984, 0.2481, 0.7046, 0.3178, 0.7703, 0.307, 0.2751, 0.3061, 0.1718, 0.3792, 0.2538, 0.7176, 0.5225, 0.7169, 0.5571, 0.7023, 0.5191, 0.7313, 0.8011, 0.7212, 0.8269, 0.6254, 0.8121, 0.4156, 0.8649, 0.3386, 0.8331, 0.3908, 0.8125, 0.7144, 0.8504, 0.6401, 0.8762, 0.6131, 0.8456, 0.5095, 0.9094, 0.4541, 0.9209, 0.464, 0.8872, 0.4156, 0.8649, 0.4033, 0.9018, 0.3386, 0.8331, 0.3606, 0.2611, 0.3627, 0.2439, 0.3864, 0.2605, 0.5095, 0.9094, 0.5448, 0.9113, 0.5563, 0.9613, 0.3908, 0.9394, 0.4541, 0.9209, 0.4446, 0.9498, 0.6544, 0.9374, 0.6009, 0.9659, 0.5788, 0.9091, 0.5192, 0.31, 0.5501, 0.321, 0.511, 0.3356, 0.5495, 0.8346, 0.5646, 0.8704, 0.5327, 0.8749, 0.4987, 0.3742, 0.5336, 0.352, 0.5342, 0.3708, 0.7313, 0.8011, 0.6254, 0.8121, 0.6761, 0.7013, 0.573, 0.4649, 0.5517, 0.4562, 0.5765, 0.4204, 0.5262, 0.4558, 0.5042, 0.4153, 0.5415, 0.4161, 0.7313, 0.8011, 0.6761, 0.7013, 0.7303, 0.6972, 0.2088, 0.6147, 0.2481, 0.7046, 0.191, 0.6513, 0.632, 0.2882, 0.6425, 0.3337, 0.6065, 0.2941, 0.6142, 0.226, 0.632, 0.2882, 0.589, 0.2331, 0.589, 0.2331, 0.6065, 0.2941, 0.5734, 0.2978, 0.5171, 0.6889, 0.5104, 0.6426, 0.5477, 0.6823, 0.2552, 0.3822, 0.1819, 0.3785, 0.2552, 0.36, 0.5527, 0.7477, 0.5477, 0.6823, 0.5765, 0.7388, 0.2722, 0.5623, 0.2757, 0.5157, 0.3109, 0.5638, 0.2742, 0.6087, 0.2722, 0.5623, 0.3109, 0.5638, 0.3186, 0.6081, 0.3109, 0.5638, 0.3649, 0.6032, 0.4572, 0.2997, 0.4768, 0.3513, 0.4367, 0.3091, 0.4303, 0.2505, 0.4572, 0.2997, 0.4106, 0.2536, 0.4106, 0.2536, 0.4367, 0.3091, 0.4105, 0.3165, 0.1821, 0.422, 0.1808, 0.3724, 0.2054, 0.3746, 0.2204, 0.4988, 0.1821, 0.422, 0.2073, 0.4225, 0.2446, 0.5007, 0.2073, 0.4225, 0.2302, 0.4203, 0.4046, 0.5997, 0.3881, 0.5472, 0.4063, 0.5464, 0.574, 0.1782, 0.5811, 0.2694, 0.5055, 0.2646, 0.5569, 0.03077, 0.574, 0.1782, 0.5119, 0.1596, 0.5116, 0.03191, 0.5119, 0.1596, 0.4413, 0.04635, 0.3512, 0.3263, 0.3667, 0.3719, 0.3142, 0.3787, 0.3315, 0.2769, 0.3512, 0.3263, 0.284, 0.2898, 0.284, 0.2898, 0.2941, 0.3377, 0.2251, 0.3095, 0.4242, 0.5459, 0.4196, 0.498, 0.4418, 0.5449, 0.4375, 0.5991, 0.4242, 0.5459, 0.4418, 0.5449, 0.4525, 0.5969, 0.4418, 0.5449, 0.4582, 0.5427, 0.5606, 0.2889, 0.5506, 0.3675, 0.5055, 0.3233, 0.554, 0.2626, 0.5606, 0.2889, 0.5153, 0.2534, 0.5153, 0.2534, 0.5055, 0.3233, 0.468, 0.3277, 0.1121, 0.3943, 0.1534, 0.4293, 0.06573, 0.42, 0.09314, 0.3493, 0.1121, 0.3943, 0.04587, 0.3679, 0.3791, 0.6545, 0.4108, 0.6087, 0.4108, 0.6841, 0.2326, 0.6581, 0.2459, 0.611, 0.2423, 0.6593, 0.2233, 0.7056, 0.2326, 0.6581, 0.2327, 0.7062, 0.2327, 0.7062, 0.2423, 0.6593, 0.2399, 0.7067, 0.3015, 0.3562, 0.3051, 0.312, 0.319, 0.3122, 0.3313, 0.429, 0.3015, 0.3562, 0.3188, 0.3561, 0.4658, 0.1856, 0.4774, 0.2534, 0.456, 0.1993, 0.275, 0.748, 0.2796, 0.7029, 0.3433, 0.7136, 0.2768, 0.8015, 0.275, 0.748, 0.3463, 0.7555, 0.3492, 0.8007, 0.3463, 0.7555, 0.4143, 0.7958, 0.3055, 0.667, 0.3184, 0.6238, 0.3381, 0.6723, 0.2885, 0.7138, 0.3055, 0.667, 0.3381, 0.6723, 0.3193, 0.7245, 0.3381, 0.6723, 0.3607, 0.7348, 0.6957, 0.2803, 0.7038, 0.3238, 0.6618, 0.2843, 0.6935, 0.2332, 0.6957, 0.2803, 0.6548, 0.2329, 0.6548, 0.2329, 0.6618, 0.2843, 0.632, 0.2882, 0.2834, 0.7564, 0.2715, 0.6547, 0.4103, 0.7435, 0.3176, 0.8865, 0.2834, 0.7564, 0.4103, 0.7435, 0.4938, 0.737, 0.4705, 0.6732, 0.5171, 0.6889, 0.4997, 0.7235, 0.4866, 0.6816, 0.5198, 0.676, 0.5484, 0.3608, 0.5514, 0.3096, 0.5908, 0.3128, 0.5356, 0.7663, 0.5295, 0.7189, 0.5591, 0.7198, 0.5734, 0.2978, 0.5863, 0.3427, 0.5344, 0.3465, 0.5532, 0.2373, 0.5734, 0.2978, 0.5224, 0.294, 0.4899, 0.2413, 0.5224, 0.294, 0.4572, 0.2997, 0.7149, 0.1787, 0.7128, 0.27, 0.6603, 0.27, 0.7313, 0.05637, 0.7149, 0.1787, 0.6593, 0.1675, 0.6675, 0.03723, 0.6593, 0.1675, 0.6019, 0.1753, 0.352, 0.5566, 0.3442, 0.5107, 0.37, 0.5514, 0.3649, 0.6032, 0.352, 0.5566, 0.3868, 0.6021, 0.4105, 0.3165, 0.4281, 0.3638, 0.3963, 0.3675, 0.3829, 0.2604, 0.4105, 0.3165, 0.3774, 0.3209, 0.3543, 0.2679, 0.3774, 0.3209, 0.3315, 0.2769, 0.4216, 0.5993, 0.4063, 0.5464, 0.4242, 0.5459, 0.4239, 0.1369, 0.431, 0.2594, 0.3867, 0.26, 0.4413, 0.04635, 0.4239, 0.1369, 0.3755, 0.1072, 0.3978, 0.03845, 0.3755, 0.1072, 0.3401, 0.05374, 0.2386, 0.3497, 0.2625, 0.3887, 0.1994, 0.4095, 0.2251, 0.3095, 0.2386, 0.3497, 0.1549, 0.3302, 0.1549, 0.3302, 0.1706, 0.3719, 0.09314, 0.3493, 0.3015, 0.218, 0.3008, 0.2662, 0.2869, 0.2639, 0.2974, 0.1682, 0.3015, 0.218, 0.2868, 0.2163, 0.2771, 0.1678, 0.2868, 0.2163, 0.2709, 0.2164, 0.2671, 0.2, 0.2747, 0.2922, 0.2206, 0.2924, 0.2203, 0.03964, 0.2671, 0.2, 0.2121, 0.2023, 0.1687, 0.03021, 0.2121, 0.2023, 0.1305, 0.05811, 0.1533, 0.7204, 0.1826, 0.6703, 0.2093, 0.7361, 0.1501, 0.7754, 0.1533, 0.7204, 0.2093, 0.7361, 0.2002, 0.7917, 0.2093, 0.7361, 0.275, 0.748, 0.2514, 0.6609, 0.2639, 0.6148, 0.2786, 0.663, 0.2399, 0.7067, 0.2514, 0.6609, 0.2676, 0.7085, 0.2676, 0.7085, 0.2786, 0.663, 0.3055, 0.667, 0.4112, 0.5315, 0.428, 0.4269, 0.4661, 0.4352, 0.3956, 0.6561, 0.4112, 0.5315, 0.4564, 0.5394, 0.4533, 0.6536, 0.4564, 0.5394, 0.5009, 0.5439, 0.3707, 0.6747, 0.3809, 0.6306, 0.4124, 0.6788, 0.3607, 0.7348, 0.3707, 0.6747, 0.4124, 0.6788, 0.424, 0.7383, 0.4124, 0.6788, 0.4518, 0.6767, 0.4144, 0.7508, 0.4097, 0.7123, 0.462, 0.736, 0.4143, 0.7958, 0.4144, 0.7508, 0.4665, 0.787, 0.4997, 0.3642, 0.505, 0.3129, 0.5484, 0.3608, 0.7086, 0.3626, 0.7158, 0.4007, 0.6794, 0.3676, 0.7038, 0.3238, 0.7086, 0.3626, 0.671, 0.3285, 0.671, 0.3285, 0.6794, 0.3676, 0.6425, 0.3337, 0.2978, 0.5589, 0.3089, 0.4619, 0.4106, 0.5467, 0.2715, 0.6547, 0.2978, 0.5589, 0.4071, 0.6403, 0.4718, 0.6292, 0.4772, 0.5894, 0.5105, 0.5993, 0.4722, 0.6479, 0.4621, 0.6171, 0.4884, 0.608, 0.4866, 0.6816, 0.4722, 0.6479, 0.5031, 0.6413, 0.5198, 0.676, 0.5031, 0.6413, 0.5302, 0.6384, 0.5999, 0.3866, 0.618, 0.4301, 0.5687, 0.4341, 0.5863, 0.3427, 0.5999, 0.3866, 0.5523, 0.3901, 0.5344, 0.3465, 0.5523, 0.3901, 0.5045, 0.3951, 0.7153, 0.3525, 0.7186, 0.4319, 0.6648, 0.3528, 0.7128, 0.27, 0.7153, 0.3525, 0.6603, 0.27, 0.6603, 0.27, 0.6648, 0.3528, 0.6079, 0.2757, 0.3408, 0.4695, 0.3386, 0.422, 0.3561, 0.4646, 0.3442, 0.5107, 0.3408, 0.4695, 0.3613, 0.5068, 0.3881, 0.5472, 0.3804, 0.5027, 0.4005, 0.5002, 0.4407, 0.4072, 0.4516, 0.4474, 0.4232, 0.4489, 0.4281, 0.3638, 0.4407, 0.4072, 0.4116, 0.409, 0.3963, 0.3675, 0.4116, 0.409, 0.3814, 0.4119, 0.4005, 0.5002, 0.3938, 0.4578, 0.4136, 0.456, 0.4373, 0.347, 0.4405, 0.4278, 0.4008, 0.4296, 0.431, 0.2594, 0.4373, 0.347, 0.3962, 0.3486, 0.3867, 0.26, 0.3962, 0.3486, 0.3484, 0.2705, 0.2858, 0.4247, 0.3013, 0.4603, 0.2543, 0.4749, 0.2625, 0.3887, 0.2858, 0.4247, 0.23, 0.4417, 0.1994, 0.4095, 0.23, 0.4417, 0.1886, 0.4617, 0.295, 0.3046, 0.2962, 0.35, 0.28, 0.3461, 0.3008, 0.2662, 0.295, 0.3046, 0.2813, 0.3032, 0.2869, 0.2639, 0.2813, 0.3032, 0.2686, 0.3011, 0.2806, 0.371, 0.2821, 0.45, 0.2267, 0.373, 0.2747, 0.2922, 0.2806, 0.371, 0.2206, 0.2924, 0.2206, 0.2924, 0.2267, 0.373, 0.172, 0.3757, 0.2092, 0.6341, 0.2268, 0.5983, 0.2635, 0.6064, 0.3791, 0.6703, 0.3421, 0.6506, 0.3791, 0.6221, 0.2273, 0.6858, 0.2449, 0.6411, 0.2873, 0.6612, 0.278, 0.5755, 0.2913, 0.5345, 0.3071, 0.5798, 0.2639, 0.6148, 0.278, 0.5755, 0.2912, 0.6189, 0.2912, 0.6189, 0.3071, 0.5798, 0.3184, 0.6238, 0.7284, 0.3677, 0.7422, 0.4053, 0.7283, 0.4031, 0.428, 0.4269, 0.4405, 0.3346, 0.4727, 0.3425, 0.4661, 0.4352, 0.4727, 0.3425, 0.5031, 0.3491, 0.3948, 0.5903, 0.4081, 0.5493, 0.4285, 0.5928, 0.3809, 0.6306, 0.3948, 0.5903, 0.419, 0.6334, 0.419, 0.6334, 0.4285, 0.5928, 0.4634, 0.5929, 0.3999, 0.674, 0.3905, 0.6362, 0.4299, 0.6287, 0.4097, 0.7123, 0.3999, 0.674, 0.4516, 0.6941, 0.4516, 0.6941, 0.4399, 0.662, 0.4866, 0.6816, 0.6546, 0.375, 0.6661, 0.4212, 0.6309, 0.381, 0.6425, 0.3337, 0.6546, 0.375, 0.6189, 0.338, 0.6189, 0.338, 0.6309, 0.381, 0.5999, 0.3866, 0.5105, 0.5993, 0.5203, 0.5538, 0.5452, 0.5898, 0.5104, 0.6426, 0.5105, 0.5993, 0.5416, 0.6325, 0.5416, 0.6325, 0.5452, 0.5898, 0.5695, 0.5909, 0.2815, 0.4789, 0.2897, 0.4392, 0.3112, 0.4758, 0.2757, 0.5157, 0.2815, 0.4789, 0.3089, 0.5145, 0.3089, 0.5145, 0.3112, 0.4758, 0.3442, 0.5107, 0.5045, 0.3951, 0.521, 0.4377, 0.4833, 0.4415, 0.4768, 0.3513, 0.5045, 0.3951, 0.4688, 0.4009, 0.4544, 0.3577, 0.4688, 0.4009, 0.4281, 0.3638, 0.1897, 0.3329, 0.193, 0.2923, 0.2102, 0.3337, 0.1808, 0.3724, 0.1897, 0.3329, 0.2102, 0.3337, 0.2054, 0.3746, 0.2102, 0.3337, 0.2263, 0.3752, 0.3613, 0.5068, 0.3561, 0.4646, 0.3804, 0.5027, 0.5794, 0.3533, 0.5694, 0.4408, 0.507, 0.3534, 0.5811, 0.2694, 0.5794, 0.3533, 0.5055, 0.2646, 0.5055, 0.2646, 0.507, 0.3534, 0.4373, 0.347, 0.3814, 0.4119, 0.3943, 0.45, 0.3468, 0.4538, 0.3667, 0.3719, 0.3814, 0.4119, 0.3331, 0.4171, 0.3142, 0.3787, 0.3331, 0.4171, 0.2858, 0.4247, 0.4136, 0.456, 0.4078, 0.4102, 0.4285, 0.4074, 0.4196, 0.498, 0.4136, 0.456, 0.4331, 0.454, 0.4375, 0.4956, 0.4331, 0.454, 0.4566, 0.4927, 0.557, 0.4078, 0.5606, 0.447, 0.5155, 0.4077, 0.5506, 0.3675, 0.557, 0.4078, 0.508, 0.3686, 0.508, 0.3686, 0.5155, 0.4077, 0.4809, 0.4106, 0.2722, 0.5683, 0.2577, 0.603, 0.2344, 0.5566, 0.1534, 0.4293, 0.1886, 0.4617, 0.1124, 0.4563, 0.2722, 0.672, 0.3064, 0.6474, 0.3064, 0.7134, 0.2587, 0.5721, 0.2694, 0.5316, 0.2678, 0.5736, 0.2459, 0.611, 0.2587, 0.5721, 0.2547, 0.6129, 0.2547, 0.6129, 0.2678, 0.5736, 0.2639, 0.6148, 0.3121, 0.273, 0.3152, 0.2336, 0.33, 0.2341, 0.3051, 0.312, 0.3121, 0.273, 0.3257, 0.273, 0.319, 0.3122, 0.3257, 0.273, 0.3385, 0.2731, 0.2873, 0.6612, 0.2974, 0.6244, 0.3418, 0.6327, 0.2796, 0.7029, 0.2873, 0.6612, 0.3418, 0.6718, 0.3433, 0.7136, 0.3418, 0.6718, 0.3999, 0.674, 0.3365, 0.5845, 0.3542, 0.5452, 0.3654, 0.5878, 0.3184, 0.6238, 0.3365, 0.5845, 0.3496, 0.6276, 0.3496, 0.6276, 0.3654, 0.5878, 0.3809, 0.6306, 0.1905, 0.5328, 0.2088, 0.6147, 0.1734, 0.5873, 0.3152, 0.2336, 0.3161, 0.1956, 0.3282, 0.2001, 0.1585, 0.4525, 0.1687, 0.5218, 0.1425, 0.5105, 0.3045, 0.5905, 0.3095, 0.5586, 0.3435, 0.5964, 0.2974, 0.6244, 0.3045, 0.5905, 0.3435, 0.5964, 0.3418, 0.6327, 0.3435, 0.5964, 0.384, 0.5971, 0.367, 0.5095, 0.3799, 0.4724, 0.3922, 0.5108, 0.3542, 0.5452, 0.367, 0.5095, 0.3818, 0.5478, 0.3818, 0.5478, 0.3922, 0.5108, 0.4081, 0.5493, 0.7195, 0.4317, 0.7276, 0.4651, 0.6972, 0.4484, 0.7158, 0.4007, 0.7195, 0.4317, 0.6886, 0.4067, 0.6886, 0.4067, 0.6972, 0.4484, 0.6661, 0.4212, 0.2964, 0.3706, 0.307, 0.2751, 0.3888, 0.3617, 0.3089, 0.4619, 0.2964, 0.3706, 0.3928, 0.4528, 0.4862, 0.5494, 0.4868, 0.5105, 0.5182, 0.5103, 0.4528, 0.585, 0.4445, 0.5482, 0.4722, 0.5477, 0.4621, 0.6171, 0.4528, 0.585, 0.4884, 0.608, 0.4884, 0.608, 0.4783, 0.5786, 0.5094, 0.5992, 0.6313, 0.4666, 0.6367, 0.4993, 0.5772, 0.4732, 0.618, 0.4301, 0.6313, 0.4666, 0.5772, 0.4732, 0.5687, 0.4341, 0.5772, 0.4732, 0.532, 0.4811, 0.7178, 0.516, 0.7118, 0.6061, 0.6657, 0.5996, 0.7186, 0.4319, 0.7178, 0.516, 0.6693, 0.4343, 0.6693, 0.4343, 0.6705, 0.5138, 0.618, 0.438, 0.3387, 0.392, 0.3442, 0.3693, 0.355, 0.3881, 0.3386, 0.422, 0.3387, 0.392, 0.3534, 0.4196, 0.4603, 0.4894, 0.4701, 0.5311, 0.4395, 0.5274, 0.4516, 0.4474, 0.4603, 0.4894, 0.4304, 0.4892, 0.4232, 0.4489, 0.4304, 0.4892, 0.4009, 0.4876, 0.3895, 0.4132, 0.3901, 0.3785, 0.4078, 0.4102, 0.4486, 0.5025, 0.4583, 0.5764, 0.4215, 0.5732, 0.4405, 0.4278, 0.4486, 0.5025, 0.4105, 0.5024, 0.4008, 0.4296, 0.4105, 0.5024, 0.3734, 0.503, 0.3119, 0.4976, 0.3274, 0.5325, 0.2716, 0.5085, 0.3013, 0.4603, 0.3119, 0.4976, 0.2543, 0.4749, 0.2543, 0.4749, 0.2716, 0.5085, 0.2142, 0.492, 0.2935, 0.3878, 0.2881, 0.424, 0.2812, 0.3876, 0.2962, 0.35, 0.2935, 0.3878, 0.2812, 0.3876, 0.28, 0.3461, 0.2812, 0.3876, 0.2684, 0.3871, 0.298, 0.5253, 0.3275, 0.6034, 0.2638, 0.6078, 0.2821, 0.45, 0.298, 0.5253, 0.2468, 0.5298, 0.2346, 0.4542, 0.2468, 0.5298, 0.1905, 0.5328, 0.2409, 0.5666, 0.2502, 0.5363, 0.281, 0.5448, 0.2268, 0.5983, 0.2409, 0.5666, 0.2744, 0.5749, 0.2635, 0.6064, 0.2744, 0.5749, 0.3045, 0.5905, 0.3123, 0.4946, 0.3342, 0.4628, 0.3396, 0.5047, 0.2913, 0.5345, 0.3123, 0.4946, 0.3224, 0.5406, 0.3224, 0.5406, 0.3396, 0.5047, 0.3542, 0.5452, 0.1734, 0.5873, 0.191, 0.6513, 0.1357, 0.5701, 0.1379, 0.4497, 0.1425, 0.5105, 0.1222, 0.509, 0.7283, 0.4031, 0.7293, 0.4338, 0.7195, 0.4317, 0.417, 0.5118, 0.4257, 0.4739, 0.4444, 0.512, 0.4081, 0.5493, 0.417, 0.5118, 0.4367, 0.5508, 0.4367, 0.5508, 0.4444, 0.512, 0.4655, 0.5518, 0.384, 0.5971, 0.3796, 0.5537, 0.4122, 0.5498, 0.3905, 0.6362, 0.384, 0.5971, 0.4199, 0.5921, 0.4299, 0.6287, 0.4199, 0.5921, 0.4621, 0.6171, 0.6777, 0.4706, 0.6869, 0.5142, 0.6616, 0.5067, 0.6661, 0.4212, 0.6777, 0.4706, 0.6553, 0.4693, 0.6438, 0.4263, 0.6553, 0.4693, 0.6313, 0.4666, 0.5182, 0.5103, 0.5262, 0.4558, 0.5467, 0.514, 0.5203, 0.5538, 0.5182, 0.5103, 0.5467, 0.514, 0.5435, 0.5544, 0.5467, 0.514, 0.5731, 0.5517, 0.2971, 0.4111, 0.3052, 0.3866, 0.3192, 0.4022, 0.2897, 0.4392, 0.2971, 0.4111, 0.313, 0.4324, 0.313, 0.4324, 0.3192, 0.4022, 0.3386, 0.422, 0.532, 0.4811, 0.5434, 0.5288, 0.5015, 0.5261, 0.521, 0.4377, 0.532, 0.4811, 0.4923, 0.484, 0.4833, 0.4415, 0.4923, 0.484, 0.4516, 0.4474, 0.2006, 0.2547, 0.2163, 0.2147, 0.2248, 0.2534, 0.193, 0.2923, 0.2006, 0.2547, 0.2182, 0.2919, 0.2182, 0.2919, 0.2248, 0.2534, 0.2417, 0.2898, 0.3534, 0.4196, 0.355, 0.3881, 0.3696, 0.4158, 0.37, 0.5514, 0.3613, 0.5068, 0.3881, 0.5472, 0.5763, 0.5179, 0.5826, 0.5957, 0.5221, 0.5847, 0.5694, 0.4408, 0.5763, 0.5179, 0.5107, 0.5105, 0.5039, 0.434, 0.5107, 0.5105, 0.4486, 0.5025, 0.4009, 0.4876, 0.4079, 0.5233, 0.3548, 0.4906, 0.3943, 0.45, 0.4009, 0.4876, 0.3468, 0.4538, 0.3468, 0.4538, 0.3548, 0.4906, 0.3119, 0.4976, 0.4092, 0.3751, 0.4102, 0.3427, 0.4308, 0.3705, 0.4078, 0.4102, 0.4092, 0.3751, 0.4285, 0.4074, 0.4285, 0.4074, 0.4308, 0.3705, 0.4465, 0.4042, 0.5519, 0.4815, 0.5483, 0.516, 0.5197, 0.4831, 0.5606, 0.447, 0.5519, 0.4815, 0.5203, 0.4462, 0.5203, 0.4462, 0.5197, 0.4831, 0.4891, 0.4482, 0.2552, 0.4007, 0.2813, 0.3832, 0.2813, 0.4163, 0.2577, 0.603, 0.2389, 0.6323, 0.22, 0.5922, 0.6004, 0.3504, 0.6082, 0.3172, 0.6401, 0.3523, 0.2946, 0.4892, 0.3184, 0.4543, 0.3027, 0.4906, 0.2694, 0.5316, 0.2946, 0.4892, 0.2806, 0.533, 0.2806, 0.533, 0.3027, 0.4906, 0.2913, 0.5345, 0.4875, 0.5245, 0.4839, 0.4967, 0.5067, 0.5094, 0.4875, 0.5245, 0.5067, 0.5094, 0.5092, 0.5327, 0.5092, 0.5327, 0.5067, 0.5094, 0.5242, 0.52, 0.4722, 0.5477, 0.4445, 0.5482, 0.4608, 0.5208, 0.4722, 0.5477, 0.4608, 0.5208, 0.4875, 0.5245, 0.4875, 0.5245, 0.4608, 0.5208, 0.4839, 0.4967, 0.4608, 0.5208, 0.4445, 0.5482, 0.4282, 0.5164, 0.4608, 0.5208, 0.4282, 0.5164, 0.4527, 0.4837, 0.4527, 0.4837, 0.4282, 0.5164, 0.4193, 0.4744, 0.4122, 0.5498, 0.3796, 0.5537, 0.3961, 0.516, 0.4122, 0.5498, 0.3961, 0.516, 0.4282, 0.5164, 0.4282, 0.5164, 0.3961, 0.516, 0.4193, 0.4744, 0.3961, 0.516, 0.3796, 0.5537, 0.365, 0.5174, 0.3961, 0.516, 0.365, 0.5174, 0.3894, 0.47, 0.3894, 0.47, 0.365, 0.5174, 0.3575, 0.4672, 0.3295, 0.5156, 0.3575, 0.4672, 0.365, 0.5174, 0.3295, 0.5156, 0.365, 0.5174, 0.3444, 0.5589, 0.3444, 0.5589, 0.365, 0.5174, 0.3796, 0.5537, 0.2633, 0.4878, 0.294, 0.4754, 0.2753, 0.5097, 0.2633, 0.4878, 0.2753, 0.5097, 0.2429, 0.5185, 0.3785, 0.3765, 0.4027, 0.36, 0.4025, 0.3915, 0.4259, 0.2056, 0.456, 0.1896, 0.456, 0.2448, 0.4259, 0.2056, 0.456, 0.2448, 0.4307, 0.2534, 0.3017, 0.5187, 0.3295, 0.5156, 0.3095, 0.5586, 0.2753, 0.5097, 0.294, 0.4754, 0.3017, 0.5187, 0.4027, 0.36, 0.4409, 0.3654, 0.4409, 0.3912, 0.281, 0.5448, 0.3017, 0.5187, 0.3095, 0.5586, 0.6269, 0.2687, 0.6424, 0.2865, 0.6113, 0.2859, 0.1819, 0.36, 0.1777, 0.3806, 0.1572, 0.3679, 0.1572, 0.3679, 0.1777, 0.3806, 0.1465, 0.3895, 0.391, 0.42, 0.3575, 0.4672, 0.3576, 0.4066, 0.4053, 0.5284, 0.3712, 0.5319, 0.3883, 0.4708, 0.3883, 0.4708, 0.3712, 0.5319, 0.3524, 0.4713, 0.5142, 0.4918, 0.4839, 0.4967, 0.4906, 0.4629, 0.5142, 0.4918, 0.4906, 0.4629, 0.5267, 0.4659, 0.5267, 0.4659, 0.4906, 0.4629, 0.5117, 0.4243, 0.5549, 0.4869, 0.5418, 0.4981, 0.5267, 0.4659, 0.5549, 0.4869, 0.5267, 0.4659, 0.5467, 0.4564, 0.5467, 0.4564, 0.5267, 0.4659, 0.5117, 0.4243, 0.3691, 0.5605, 0.4458, 0.6013, 0.3472, 0.5961, 0.3691, 0.5605, 0.3472, 0.5961, 0.2959, 0.5599, 0.6966, 0.2903, 0.6847, 0.344, 0.6458, 0.2916, 0.5333, 0.5092, 0.5142, 0.4918, 0.5418, 0.4981, 0.5067, 0.5094, 0.5142, 0.4918, 0.5333, 0.5092, 0.3894, 0.47, 0.3575, 0.4672, 0.391, 0.42, 0.3894, 0.47, 0.391, 0.42, 0.4225, 0.4285, 0.4225, 0.4285, 0.391, 0.42, 0.4314, 0.3792, 0.4906, 0.4629, 0.4839, 0.4967, 0.4527, 0.4837, 0.4906, 0.4629, 0.4527, 0.4837, 0.4571, 0.4422, 0.4571, 0.4422, 0.4527, 0.4837, 0.4193, 0.4744, 0.6551, 0.3623, 0.6458, 0.2916, 0.6847, 0.344, 0.3396, 0.6905, 0.3064, 0.6819, 0.3396, 0.6087, 0.4502, 0.63, 0.3472, 0.5961, 0.4458, 0.6013, 0.3804, 0.5027, 0.3739, 0.4596, 0.3938, 0.4578, 0.3739, 0.4596, 0.3696, 0.4158, 0.3895, 0.4132, 0.5067, 0.5094, 0.4839, 0.4967, 0.5142, 0.4918, 0.4571, 0.4422, 0.4193, 0.4744, 0.4225, 0.4285, 0.4571, 0.4422, 0.4225, 0.4285, 0.4662, 0.3954, 0.4662, 0.3954, 0.4225, 0.4285, 0.4314, 0.3792, 0.3114, 0.4746, 0.3524, 0.4713, 0.3365, 0.5424, 0.3114, 0.4746, 0.3365, 0.5424, 0.2983, 0.5438, 0.2826, 0.4135, 0.3206, 0.4113, 0.294, 0.4754, 0.2811, 0.5981, 0.2755, 0.5762, 0.3524, 0.6172, 0.2811, 0.5981, 0.3524, 0.6172, 0.3595, 0.6441, 0.3595, 0.6441, 0.3524, 0.6172, 0.4531, 0.6574, 0.4218, 0.5572, 0.4458, 0.6013, 0.3691, 0.5605, 0.4218, 0.5572, 0.3691, 0.5605, 0.3644, 0.5272, 0.3644, 0.5272, 0.3691, 0.5605, 0.3274, 0.5325, 0.3362, 0.3981, 0.3191, 0.3868, 0.3362, 0.36, 0.6618, 0.2735, 0.6966, 0.2687, 0.6966, 0.2903, 0.4515, 0.1896, 0.4259, 0.1815, 0.4515, 0.1523, 0.3365, 0.5424, 0.3524, 0.4713, 0.3712, 0.5319, 0.3206, 0.4113, 0.3576, 0.4066, 0.3218, 0.4722, 0.3218, 0.4722, 0.3576, 0.4066, 0.3575, 0.4672, 0.3976, 0.4234, 0.4163, 0.3773, 0.4219, 0.4244, 0.3976, 0.4234, 0.4219, 0.4244, 0.4029, 0.4734, 0.4029, 0.4734, 0.4219, 0.4244, 0.4257, 0.4739, 0.3658, 0.4289, 0.3524, 0.4713, 0.3233, 0.4401, 0.3658, 0.4289, 0.3233, 0.4401, 0.3387, 0.3974, 0.3387, 0.3974, 0.3233, 0.4401, 0.2959, 0.4058, 0.4104, 0.4296, 0.3828, 0.388, 0.4282, 0.3897, 0.4274, 0.3178, 0.4566, 0.2908, 0.4637, 0.3444, 0.4637, 0.3444, 0.4566, 0.2908, 0.4909, 0.3178, 0.278, 0.4259, 0.2881, 0.424, 0.2968, 0.4608, 0.278, 0.4259, 0.2968, 0.4608, 0.2843, 0.4611, 0.2843, 0.4611, 0.2968, 0.4608, 0.3015, 0.5007, 0.4637, 0.3444, 0.4909, 0.3178, 0.4989, 0.3685, 0.4637, 0.3444, 0.4989, 0.3685, 0.4662, 0.3954, 0.4662, 0.3954, 0.4989, 0.3685, 0.5117, 0.4243, 0.3658, 0.4289, 0.3828, 0.388, 0.4104, 0.4296, 0.3842, 0.3121, 0.4274, 0.3178, 0.3923, 0.3647, 0.3923, 0.3647, 0.4274, 0.3178, 0.4314, 0.3792, 0.2828, 0.4384, 0.2959, 0.4058, 0.3233, 0.4401, 0.2828, 0.4384, 0.3233, 0.4401, 0.3114, 0.4746, 0.3114, 0.4746, 0.3233, 0.4401, 0.3524, 0.4713, 0.2523, 0.4055, 0.2959, 0.4058, 0.2828, 0.4384, 0.5327, 0.6527, 0.4952, 0.6697, 0.4921, 0.6376, 0.4921, 0.6376, 0.4952, 0.6697, 0.4531, 0.6574, 0.4502, 0.63, 0.4458, 0.6013, 0.4877, 0.6127, 0.4638, 0.6087, 0.4638, 0.6492, 0.4379, 0.6336, 0.4379, 0.6336, 0.4638, 0.6492, 0.439, 0.6746, 0.4567, 0.5664, 0.4701, 0.5311, 0.4992, 0.5745, 0.4567, 0.5664, 0.4992, 0.5745, 0.4877, 0.6127, 0.4877, 0.6127, 0.4992, 0.5745, 0.5295, 0.621, 0.4989, 0.3685, 0.4909, 0.3178, 0.5267, 0.3462, 0.4989, 0.3685, 0.5267, 0.3462, 0.5387, 0.3954, 0.5387, 0.3954, 0.5267, 0.3462, 0.5651, 0.3812, 0.4326, 0.3353, 0.4102, 0.3427, 0.402, 0.3166, 0.4326, 0.3353, 0.402, 0.3166, 0.4255, 0.3024, 0.4255, 0.3024, 0.402, 0.3166, 0.3934, 0.2801, 0.4395, 0.5274, 0.4701, 0.5311, 0.4567, 0.5664, 0.4395, 0.5274, 0.4567, 0.5664, 0.4218, 0.5572, 0.4218, 0.5572, 0.4567, 0.5664, 0.4458, 0.6013, 0.4992, 0.5745, 0.4701, 0.5311, 0.5015, 0.5261, 0.4992, 0.5745, 0.5015, 0.5261, 0.5301, 0.5712, 0.5301, 0.5712, 0.5015, 0.5261, 0.5434, 0.5288, 0.4599, 0.2928, 0.4565, 0.3298, 0.4255, 0.3024, 0.4599, 0.2928, 0.4255, 0.3024, 0.4332, 0.2597, 0.5387, 0.3954, 0.5562, 0.4375, 0.5117, 0.4243, 0.3606, 0.4238, 0.3394, 0.3796, 0.3784, 0.3782, 0.3606, 0.4238, 0.3784, 0.3782, 0.3976, 0.4234, 0.3976, 0.4234, 0.3784, 0.3782, 0.4163, 0.3773, 0.3381, 0.422, 0.3394, 0.3796, 0.3606, 0.4238, 0.3381, 0.422, 0.3606, 0.4238, 0.3576, 0.4683, 0.3576, 0.4683, 0.3606, 0.4238, 0.3799, 0.4724, 0.3272, 0.4193, 0.3394, 0.3796, 0.3381, 0.422, 0.3272, 0.4193, 0.3381, 0.422, 0.3247, 0.4575, 0.3247, 0.4575, 0.3381, 0.422, 0.3342, 0.4628, 0.3663, 0.3528, 0.3244, 0.3608, 0.3534, 0.3174, 0.3663, 0.3528, 0.3387, 0.3974, 0.3244, 0.3608, 0.3387, 0.3974, 0.2959, 0.4058, 0.3244, 0.3608, 0.4424, 0.3614, 0.4001, 0.355, 0.4167, 0.3243, 0.4424, 0.3614, 0.4282, 0.3897, 0.4001, 0.355, 0.4282, 0.3897, 0.3828, 0.388, 0.4001, 0.355, 0.3215, 0.3113, 0.2926, 0.3556, 0.2918, 0.3027, 0.3215, 0.3113, 0.3244, 0.3608, 0.2926, 0.3556, 0.3244, 0.3608, 0.2959, 0.4058, 0.2926, 0.3556, 0.4001, 0.355, 0.3849, 0.3205, 0.4167, 0.3243, 0.4001, 0.355, 0.3663, 0.3528, 0.3849, 0.3205, 0.3663, 0.3528, 0.3534, 0.3174, 0.3849, 0.3205, 0.2926, 0.3556, 0.2531, 0.3538, 0.2918, 0.3027, 0.2926, 0.3556, 0.2523, 0.4055, 0.2531, 0.3538, 0.5327, 0.6527, 0.5295, 0.621, 0.5962, 0.6427, 0.5301, 0.5712, 0.5819, 0.6057, 0.5295, 0.621, 0.5301, 0.5712, 0.5835, 0.5577, 0.5819, 0.6057, 0.5835, 0.5577, 0.6364, 0.5919, 0.5819, 0.6057, 0.6355, 0.5442, 0.5835, 0.509, 0.6367, 0.4993, 0.6355, 0.5442, 0.5835, 0.5577, 0.5835, 0.509, 0.5835, 0.5577, 0.5434, 0.5288, 0.5835, 0.509, 0.4733, 0.3666, 0.5073, 0.4042, 0.4681, 0.4019, 0.4733, 0.3666, 0.5138, 0.3693, 0.5073, 0.4042, 0.3885, 0.3406, 0.3394, 0.3796, 0.3462, 0.3401, 0.4424, 0.3614, 0.4733, 0.3666, 0.4681, 0.4019, 0.4424, 0.3614, 0.4484, 0.3272, 0.4733, 0.3666, 0.4484, 0.3272, 0.4804, 0.3316, 0.4733, 0.3666, 0.4288, 0.3405, 0.3885, 0.3406, 0.4411, 0.3043, 0.4288, 0.3405, 0.3784, 0.3782, 0.3885, 0.3406, 0.3784, 0.3782, 0.3394, 0.3796, 0.3885, 0.3406, 0.5819, 0.6057, 0.5962, 0.6427, 0.5295, 0.621, 0.5819, 0.6057, 0.6502, 0.6286, 0.5962, 0.6427, 0.6502, 0.6286, 0.6649, 0.6648, 0.5962, 0.6427, 0.3191, 0.3796, 0.3002, 0.3724, 0.3175, 0.36, 0.3191, 0.3796, 0.3023, 0.3912, 0.3002, 0.3724, 0.3023, 0.3912, 0.2813, 0.3823, 0.3002, 0.3724, 0.4309, 0.7453, 0.4314, 0.8006, 0.3705, 0.7453, 0.4309, 0.7453, 0.4848, 0.7915, 0.4314, 0.8006, 0.4848, 0.7915, 0.487, 0.8505, 0.4314, 0.8006, 0.4313, 0.6155, 0.4463, 0.6959, 0.4005, 0.6574, 0.4313, 0.6155, 0.4752, 0.6554, 0.4463, 0.6959, 0.4752, 0.6554, 0.4877, 0.7355, 0.4463, 0.6959, 0.3853, 0.7049, 0.4309, 0.7453, 0.3705, 0.7453, 0.3853, 0.7049, 0.4463, 0.6959, 0.4309, 0.7453, 0.4463, 0.6959, 0.4877, 0.7355, 0.4309, 0.7453, 0.5144, 0.5186, 0.5114, 0.542, 0.4916, 0.5267, 0.5144, 0.5186, 0.5461, 0.5376, 0.5114, 0.542, 0.5461, 0.5376, 0.5416, 0.5589, 0.5114, 0.542, 0.4851, 0.6396, 0.4638, 0.6446, 0.4668, 0.6087, 0.4851, 0.6396, 0.4851, 0.6704, 0.4638, 0.6446, 0.4851, 0.6704, 0.4656, 0.6729, 0.4638, 0.6446, 0.4215, 0.5732, 0.3885, 0.616, 0.3808, 0.5729, 0.4215, 0.5732, 0.4313, 0.6155, 0.3885, 0.616, 0.4313, 0.6155, 0.4005, 0.6574, 0.3885, 0.616, 0.5114, 0.542, 0.4929, 0.5627, 0.4916, 0.5267, 0.5114, 0.542, 0.5226, 0.5807, 0.4929, 0.5627, 0.5226, 0.5807, 0.5026, 0.5991, 0.4929, 0.5627, 0.5381, 0.6665, 0.4877, 0.7355, 0.4752, 0.6554, 0.5381, 0.6665, 0.4752, 0.6554, 0.5221, 0.5847, 0.5221, 0.5847, 0.4752, 0.6554, 0.4583, 0.5764, 0.2308, 0.1531, 0.2258, 0.09329, 0.2473, 0.154, 0.2308, 0.1531, 0.2473, 0.154, 0.2399, 0.2126, 0.2399, 0.2126, 0.2473, 0.154, 0.2613, 0.2136, 0.5221, 0.837, 0.487, 0.8505, 0.4848, 0.7915, 0.5221, 0.837, 0.4848, 0.7915, 0.5266, 0.7799, 0.5266, 0.7799, 0.4848, 0.7915, 0.4877, 0.7355, 0.4978, 0.8829, 0.487, 0.8505, 0.5221, 0.837, 0.4978, 0.8829, 0.5221, 0.837, 0.5327, 0.8749, 0.5327, 0.8749, 0.5221, 0.837, 0.5495, 0.8346, 0.5789, 0.7151, 0.5495, 0.8346, 0.5266, 0.7799, 0.5789, 0.7151, 0.5266, 0.7799, 0.5381, 0.6665, 0.5381, 0.6665, 0.5266, 0.7799, 0.4877, 0.7355, 0.3847, 0.2879, 0.4137, 0.2584, 0.4165, 0.2907, 0.3847, 0.2879, 0.4165, 0.2907, 0.3849, 0.3205, 0.3849, 0.3205, 0.4165, 0.2907, 0.4167, 0.3243, 0.4806, 0.3078, 0.5192, 0.31, 0.511, 0.3356, 0.4784, 0.2997, 0.5045, 0.2714, 0.5138, 0.3007, 0.4736, 0.3339, 0.511, 0.3356, 0.4987, 0.3742, 0.4545, 0.3751, 0.4987, 0.3742, 0.459, 0.4207, 0.4545, 0.3751, 0.459, 0.4207, 0.4219, 0.4244, 0.4219, 0.4244, 0.459, 0.4207, 0.4257, 0.4739, 0.459, 0.4207, 0.4987, 0.3742, 0.486, 0.4284, 0.459, 0.4207, 0.486, 0.4284, 0.4495, 0.4701, 0.4495, 0.4701, 0.486, 0.4284, 0.4726, 0.4722, 0.3015, 0.2795, 0.3079, 0.2555, 0.3315, 0.2866, 0.3015, 0.2795, 0.3315, 0.2866, 0.3215, 0.3113, 0.3215, 0.3113, 0.3315, 0.2866, 0.3534, 0.3174, 0.3864, 0.2605, 0.4137, 0.2584, 0.3847, 0.2879, 0.3864, 0.2605, 0.3847, 0.2879, 0.3571, 0.2888, 0.3571, 0.2888, 0.3847, 0.2879, 0.3534, 0.3174, 0.4477, 0.2941, 0.4167, 0.3243, 0.4165, 0.2907, 0.4477, 0.2941, 0.4165, 0.2907, 0.4482, 0.2592, 0.4482, 0.2592, 0.4165, 0.2907, 0.4137, 0.2584, 0.72, 0.6319, 0.726, 0.6735, 0.6948, 0.6678, 0.72, 0.6319, 0.6948, 0.6678, 0.6893, 0.6286, 0.6893, 0.6286, 0.6948, 0.6678, 0.6649, 0.6648, 0.3571, 0.2888, 0.3534, 0.3174, 0.3315, 0.2866, 0.3571, 0.2888, 0.3315, 0.2866, 0.3348, 0.257, 0.3348, 0.257, 0.3315, 0.2866, 0.3079, 0.2555, 0.6922, 0.5557, 0.7161, 0.5916, 0.6739, 0.5918, 0.6922, 0.5557, 0.6739, 0.5918, 0.6616, 0.5537, 0.6616, 0.5537, 0.6739, 0.5918, 0.6364, 0.5919, 0.6355, 0.5442, 0.6367, 0.4993, 0.6616, 0.5067, 0.6355, 0.5442, 0.6616, 0.5067, 0.6616, 0.5537, 0.6616, 0.5537, 0.6616, 0.5067, 0.6869, 0.5142, 0.4477, 0.2941, 0.4771, 0.2685, 0.4784, 0.2997, 0.4477, 0.2941, 0.4784, 0.2997, 0.4484, 0.3272, 0.4484, 0.3272, 0.4784, 0.2997, 0.4804, 0.3316, 0.4736, 0.3339, 0.4987, 0.3742, 0.4545, 0.3751, 0.4736, 0.3339, 0.4545, 0.3751, 0.4288, 0.3405, 0.4288, 0.3405, 0.4545, 0.3751, 0.4163, 0.3773, 0.6739, 0.5918, 0.7161, 0.5916, 0.6893, 0.6286, 0.6739, 0.5918, 0.6893, 0.6286, 0.6502, 0.6286, 0.6502, 0.6286, 0.6893, 0.6286, 0.6649, 0.6648, 0.2876, 0.6866, 0.2088, 0.6147, 0.2638, 0.6078, 0.2876, 0.6866, 0.2638, 0.6078, 0.3393, 0.676, 0.3393, 0.676, 0.2638, 0.6078, 0.3275, 0.6034, 0.2481, 0.7046, 0.2088, 0.6147, 0.2876, 0.6866, 0.2481, 0.7046, 0.2876, 0.6866, 0.3178, 0.7703, 0.3178, 0.7703, 0.2876, 0.6866, 0.3705, 0.7453, 0.3061, 0.1718, 0.3433, 0.04289, 0.3906, 0.1377, 0.3061, 0.1718, 0.3906, 0.1377, 0.3792, 0.2538, 0.4916, 0.4644, 0.5042, 0.4153, 0.5262, 0.4558, 0.7169, 0.5571, 0.7161, 0.5916, 0.6922, 0.5557, 0.7169, 0.5571, 0.6922, 0.5557, 0.7023, 0.5191, 0.7023, 0.5191, 0.6922, 0.5557, 0.6869, 0.5142, 0.7212, 0.8269, 0.7144, 0.8504, 0.6131, 0.8456, 0.7212, 0.8269, 0.6131, 0.8456, 0.6254, 0.8121, 0.6254, 0.8121, 0.6131, 0.8456, 0.5495, 0.8346, 0.3386, 0.8331, 0.2616, 0.7984, 0.3178, 0.7703, 0.3386, 0.8331, 0.3178, 0.7703, 0.3908, 0.8125, 0.3908, 0.8125, 0.3178, 0.7703, 0.3705, 0.7453, 0.6401, 0.8762, 0.5788, 0.9091, 0.5646, 0.8704, 0.6401, 0.8762, 0.5646, 0.8704, 0.6131, 0.8456, 0.6131, 0.8456, 0.5646, 0.8704, 0.5495, 0.8346, 0.4541, 0.9209, 0.3908, 0.9394, 0.4033, 0.9018, 0.4541, 0.9209, 0.4033, 0.9018, 0.464, 0.8872, 0.464, 0.8872, 0.4033, 0.9018, 0.4156, 0.8649, 0.4033, 0.9018, 0.3908, 0.9394, 0.3284, 0.8668, 0.7422, 0.6547, 0.72, 0.6319, 0.7386, 0.6144, 0.7386, 0.6144, 0.72, 0.6319, 0.7161, 0.5916, 0.5053, 0.9478, 0.5095, 0.9094, 0.5563, 0.9613, 0.3627, 0.2439, 0.3876, 0.2435, 0.3864, 0.2605, 0.3864, 0.2605, 0.3876, 0.2435, 0.4137, 0.2584, 0.5448, 0.9113, 0.5788, 0.9091, 0.6009, 0.9659, 0.5448, 0.9113, 0.6009, 0.9659, 0.5563, 0.9613, 0.3876, 0.2435, 0.4092, 0.2407, 0.4137, 0.2584, 0.4541, 0.9209, 0.5095, 0.9094, 0.5053, 0.9478, 0.4541, 0.9209, 0.5053, 0.9478, 0.4446, 0.9498, 0.3348, 0.257, 0.3627, 0.2439, 0.3606, 0.2611, 0.4482, 0.2592, 0.4137, 0.2584, 0.4382, 0.2433, 0.5192, 0.31, 0.5354, 0.2906, 0.5501, 0.321, 0.7246, 0.8957, 0.6544, 0.9374, 0.6401, 0.8762, 0.5501, 0.321, 0.5702, 0.3435, 0.5336, 0.352, 0.5501, 0.321, 0.5336, 0.352, 0.511, 0.3356, 0.511, 0.3356, 0.5336, 0.352, 0.4987, 0.3742, 0.5646, 0.8704, 0.5788, 0.9091, 0.5448, 0.9113, 0.5646, 0.8704, 0.5448, 0.9113, 0.5327, 0.8749, 0.5327, 0.8749, 0.5448, 0.9113, 0.5095, 0.9094, 0.5336, 0.352, 0.5702, 0.3435, 0.5682, 0.3554, 0.5336, 0.352, 0.5682, 0.3554, 0.5342, 0.3708, 0.5342, 0.3708, 0.5682, 0.3554, 0.5683, 0.3686, 0.6761, 0.7013, 0.5923, 0.7175, 0.6157, 0.5946, 0.6761, 0.7013, 0.6254, 0.8121, 0.5923, 0.7175, 0.6254, 0.8121, 0.5495, 0.8346, 0.5923, 0.7175, 0.5765, 0.4204, 0.5415, 0.4161, 0.5683, 0.3686, 0.5765, 0.4204, 0.5517, 0.4562, 0.5415, 0.4161, 0.5517, 0.4562, 0.5262, 0.4558, 0.5415, 0.4161, 0.5415, 0.4161, 0.5342, 0.3708, 0.5683, 0.3686, 0.5415, 0.4161, 0.5042, 0.4153, 0.5342, 0.3708, 0.5042, 0.4153, 0.4987, 0.3742, 0.5342, 0.3708, 0.7303, 0.6972, 0.6657, 0.5996, 0.7118, 0.6061, 0.7303, 0.6972, 0.6761, 0.7013, 0.6657, 0.5996, 0.6761, 0.7013, 0.6157, 0.5946, 0.6657, 0.5996, 0.2481, 0.7046, 0.2616, 0.7984, 0.2166, 0.7379, 0.2481, 0.7046, 0.2166, 0.7379, 0.191, 0.6513, 0.191, 0.6513, 0.2166, 0.7379, 0.1713, 0.6775, 0.355, 0.3881, 0.3566, 0.3612, 0.3713, 0.3824, 0.3868, 0.6021, 0.37, 0.5514, 0.4046, 0.5997, 0.3561, 0.4646, 0.3534, 0.4196, 0.3739, 0.4596, 0.3696, 0.4158, 0.3713, 0.3824, 0.3895, 0.4132, 0.3713, 0.3824, 0.3703, 0.353, 0.3901, 0.3785, 0.1687, 0.5218, 0.1734, 0.5873, 0.1357, 0.5701, 0.7293, 0.4338, 0.7276, 0.4651, 0.7195, 0.4317, 0.1425, 0.5105, 0.1357, 0.5701, 0.1222, 0.509, 0.7176, 0.5225, 0.7023, 0.5191, 0.7024, 0.4835, 0.7023, 0.5191, 0.6869, 0.5142, 0.7024, 0.4835, 0.1357, 0.5701, 0.191, 0.6513, 0.1713, 0.6775, 0.5734, 0.2978, 0.6065, 0.2941, 0.5863, 0.3427, 0.571, 0.6773, 0.5477, 0.6823, 0.5665, 0.6317, 0.3089, 0.5145, 0.3442, 0.5107, 0.352, 0.5566, 0.4544, 0.3577, 0.4281, 0.3638, 0.4105, 0.3165, 0.2302, 0.4203, 0.2073, 0.4225, 0.2263, 0.3752, 0.4239, 0.1369, 0.5119, 0.1596, 0.431, 0.2594, 0.2386, 0.3497, 0.2941, 0.3377, 0.2625, 0.3887, 0.4375, 0.4956, 0.4566, 0.4927, 0.4582, 0.5427, 0.508, 0.3686, 0.4722, 0.3725, 0.468, 0.3277, 0.1124, 0.4563, 0.07853, 0.4799, 0.02663, 0.4426, 0.2547, 0.6129, 0.2639, 0.6148, 0.2514, 0.6609, 0.3339, 0.3562, 0.3188, 0.3561, 0.3327, 0.312, 0.3433, 0.7136, 0.4097, 0.7123, 0.4144, 0.7508, 0.3496, 0.6276, 0.3809, 0.6306, 0.3707, 0.6747, 0.671, 0.3285, 0.6425, 0.3337, 0.632, 0.2882, 0.5171, 0.6889, 0.4705, 0.6732, 0.5104, 0.6426, 0.5591, 0.7198, 0.5295, 0.7189, 0.546, 0.6746, 0.4572, 0.2997, 0.5224, 0.294, 0.4768, 0.3513, 0.6603, 0.27, 0.6079, 0.2757, 0.6019, 0.1753, 0.3512, 0.3263, 0.3774, 0.3209, 0.3667, 0.3719, 0.4242, 0.5459, 0.4063, 0.5464, 0.4196, 0.498, 0.3867, 0.26, 0.3484, 0.2705, 0.3324, 0.1109, 0.1121, 0.3943, 0.1706, 0.3719, 0.1534, 0.4293, 0.2709, 0.2164, 0.2868, 0.2163, 0.2736, 0.2624, 0.1517, 0.207, 0.2121, 0.2023, 0.1613, 0.2966, 0.275, 0.748, 0.2093, 0.7361, 0.2796, 0.7029, 0.2912, 0.6189, 0.3184, 0.6238, 0.3055, 0.667, 0.5009, 0.5439, 0.4564, 0.5394, 0.5079, 0.4401, 0.4518, 0.6767, 0.4124, 0.6788, 0.4571, 0.6333, 0.4516, 0.6941, 0.4866, 0.6816, 0.4997, 0.7235, 0.6886, 0.4067, 0.6661, 0.4212, 0.6546, 0.375, 0.5105, 0.5993, 0.4772, 0.5894, 0.5203, 0.5538, 0.5302, 0.6384, 0.5031, 0.6413, 0.5094, 0.5992, 0.5045, 0.3951, 0.5523, 0.3901, 0.521, 0.4377, 0.6693, 0.4343, 0.618, 0.438, 0.6172, 0.356, 0.3814, 0.4119, 0.4116, 0.409, 0.3943, 0.45, 0.4136, 0.456, 0.3938, 0.4578, 0.4078, 0.4102, 0.3522, 0.3544, 0.3962, 0.3486, 0.3593, 0.4349, 0.1886, 0.4617, 0.23, 0.4417, 0.2142, 0.492, 0.2686, 0.3011, 0.2813, 0.3032, 0.2624, 0.3401, 0.172, 0.3757, 0.2267, 0.373, 0.1789, 0.4555, 0.2873, 0.6612, 0.2449, 0.6411, 0.2974, 0.6244, 0.3224, 0.5406, 0.3542, 0.5452, 0.3365, 0.5845, 0.5031, 0.3491, 0.4727, 0.3425, 0.5092, 0.2581, 0.4634, 0.5929, 0.4285, 0.5928, 0.4655, 0.5518, 0.4299, 0.6287, 0.4621, 0.6171, 0.4722, 0.6479, 0.5999, 0.3866, 0.6309, 0.381, 0.618, 0.4301, 0.5435, 0.5544, 0.5731, 0.5517, 0.5695, 0.5909, 0.313, 0.4324, 0.3386, 0.422, 0.3408, 0.4695, 0.4407, 0.4072, 0.4688, 0.4009, 0.4516, 0.4474, 0.2182, 0.2919, 0.2417, 0.2898, 0.2308, 0.3335, 0.5039, 0.434, 0.4405, 0.4278, 0.4373, 0.347, 0.2858, 0.4247, 0.3331, 0.4171, 0.3013, 0.4603, 0.4511, 0.4518, 0.4331, 0.454, 0.4465, 0.4042, 0.5203, 0.4462, 0.4891, 0.4482, 0.4809, 0.4106, 0.6004, 0.3504, 0.6401, 0.3523, 0.6363, 0.3911, 0.2806, 0.533, 0.2913, 0.5345, 0.278, 0.5755, 0.3385, 0.2731, 0.3257, 0.273, 0.3461, 0.2345, 0.3999, 0.674, 0.3418, 0.6718, 0.3905, 0.6362, 0.3818, 0.5478, 0.4081, 0.5493, 0.3948, 0.5903, 0.3444, 0.5589, 0.3796, 0.5537, 0.384, 0.5971, 0.4029, 0.4734, 0.4257, 0.4739, 0.417, 0.5118, 0.7024, 0.4835, 0.6869, 0.5142, 0.6777, 0.4706, 0.4916, 0.4644, 0.5262, 0.4558, 0.5182, 0.5103, 0.4722, 0.5477, 0.4949, 0.5459, 0.5007, 0.571, 0.5835, 0.509, 0.5434, 0.5288, 0.532, 0.4811, 0.6657, 0.5996, 0.6157, 0.5946, 0.6198, 0.5139, 0.4009, 0.4876, 0.4304, 0.4892, 0.4079, 0.5233, 0.3907, 0.3462, 0.4102, 0.3427, 0.4092, 0.3751, 0.3734, 0.503, 0.4105, 0.5024, 0.3808, 0.5729, 0.2696, 0.36, 0.2813, 0.3832, 0.2552, 0.4007, 0.2684, 0.3871, 0.2812, 0.3876, 0.2688, 0.4269, 0.1905, 0.5328, 0.2468, 0.5298, 0.2088, 0.6147, 0.3045, 0.5905, 0.2744, 0.5749, 0.3095, 0.5586, 0.3576, 0.4683, 0.3799, 0.4724, 0.367, 0.5095, 0.4495, 0.4701, 0.4726, 0.4722, 0.4724, 0.5128, 0.4528, 0.585, 0.4199, 0.5921, 0.4445, 0.5482, 0.6313, 0.4666, 0.6553, 0.4693, 0.6367, 0.4993, 0.5738, 0.5099, 0.5467, 0.514, 0.573, 0.4649, 0.5092, 0.5327, 0.5242, 0.52, 0.5326, 0.5427, 0.4603, 0.4894, 0.4923, 0.484, 0.4701, 0.5311, 0.2399, 0.2126, 0.2613, 0.2136, 0.2502, 0.2519, 0.4486, 0.5025, 0.5107, 0.5105, 0.4583, 0.5764, 0.3119, 0.4976, 0.3548, 0.4906, 0.3274, 0.5325, 0.4326, 0.3353, 0.4565, 0.3298, 0.4532, 0.3666, 0.5144, 0.5186, 0.4916, 0.5267, 0.4934, 0.4859, 0.6113, 0.2859, 0.6424, 0.2865, 0.6411, 0.318, 0.3247, 0.4575, 0.3342, 0.4628, 0.3123, 0.4946, 0.6401, 0.8762, 0.6544, 0.9374, 0.5788, 0.9091, 0.6425, 0.3337, 0.6189, 0.338, 0.6065, 0.2941, 0.632, 0.2882, 0.6065, 0.2941, 0.589, 0.2331, 0.5532, 0.2373, 0.589, 0.2331, 0.5734, 0.2978, 0.5104, 0.6426, 0.5416, 0.6325, 0.5477, 0.6823, 0.5171, 0.6889, 0.5477, 0.6823, 0.5527, 0.7477, 0.5477, 0.6823, 0.571, 0.6773, 0.5765, 0.7388, 0.2757, 0.5157, 0.3089, 0.5145, 0.3109, 0.5638, 0.3186, 0.6081, 0.2742, 0.6087, 0.3109, 0.5638, 0.3109, 0.5638, 0.352, 0.5566, 0.3649, 0.6032, 0.4768, 0.3513, 0.4544, 0.3577, 0.4367, 0.3091, 0.4572, 0.2997, 0.4367, 0.3091, 0.4106, 0.2536, 0.3829, 0.2604, 0.4106, 0.2536, 0.4105, 0.3165, 0.2073, 0.4225, 0.1821, 0.422, 0.2054, 0.3746, 0.2446, 0.5007, 0.2204, 0.4988, 0.2073, 0.4225, 0.2613, 0.4933, 0.2446, 0.5007, 0.2302, 0.4203, 0.4216, 0.5993, 0.4046, 0.5997, 0.4063, 0.5464, 0.5119, 0.1596, 0.574, 0.1782, 0.5055, 0.2646, 0.5116, 0.03191, 0.5569, 0.03077, 0.5119, 0.1596, 0.2941, 0.3377, 0.3512, 0.3263, 0.3142, 0.3787, 0.3512, 0.3263, 0.2941, 0.3377, 0.284, 0.2898, 0.2941, 0.3377, 0.2386, 0.3497, 0.2251, 0.3095, 0.4196, 0.498, 0.4375, 0.4956, 0.4418, 0.5449, 0.4525, 0.5969, 0.4375, 0.5991, 0.4418, 0.5449, 0.468, 0.5958, 0.4525, 0.5969, 0.4582, 0.5427, 0.5506, 0.3675, 0.508, 0.3686, 0.5055, 0.3233, 0.5606, 0.2889, 0.5055, 0.3233, 0.5153, 0.2534, 0.2203, 0.03964, 0.2798, 0.04568, 0.2671, 0.2, 0.1534, 0.4293, 0.1124, 0.4563, 0.06573, 0.42, 0.1121, 0.3943, 0.06573, 0.42, 0.04587, 0.3679, 0.06573, 0.42, 0.02663, 0.4426, 0.009549, 0.3863, 0.2459, 0.611, 0.2547, 0.6129, 0.2423, 0.6593, 0.2326, 0.6581, 0.2423, 0.6593, 0.2327, 0.7062, 0.2423, 0.6593, 0.2514, 0.6609, 0.2399, 0.7067, 0.3188, 0.3561, 0.3015, 0.3562, 0.319, 0.3122, 0.4658, 0.1856, 0.4774, 0.1801, 0.4774, 0.2534, 0.3188, 0.3561, 0.3339, 0.3562, 0.3461, 0.4083, 0.3463, 0.7555, 0.275, 0.748, 0.3433, 0.7136, 0.3492, 0.8007, 0.2768, 0.8015, 0.3463, 0.7555, 0.3463, 0.7555, 0.4144, 0.7508, 0.4143, 0.7958, 0.3184, 0.6238, 0.3496, 0.6276, 0.3381, 0.6723, 0.3193, 0.7245, 0.2885, 0.7138, 0.3381, 0.6723, 0.3381, 0.6723, 0.3707, 0.6747, 0.3607, 0.7348, 0.7038, 0.3238, 0.671, 0.3285, 0.6618, 0.2843, 0.6957, 0.2803, 0.6618, 0.2843, 0.6548, 0.2329, 0.6142, 0.226, 0.6548, 0.2329, 0.632, 0.2882, 0.2715, 0.6547, 0.4071, 0.6403, 0.4103, 0.7435, 0.4106, 0.8921, 0.3176, 0.8865, 0.4103, 0.7435, 0.5328, 0.7482, 0.4938, 0.737, 0.5171, 0.6889, 0.5908, 0.3128, 0.5514, 0.3096, 0.5916, 0.2687, 0.5916, 0.3614, 0.5484, 0.3608, 0.5908, 0.3128, 0.5651, 0.7643, 0.5356, 0.7663, 0.5591, 0.7198, 0.5224, 0.294, 0.5734, 0.2978, 0.5344, 0.3465, 0.4899, 0.2413, 0.5532, 0.2373, 0.5224, 0.294, 0.4303, 0.2505, 0.4899, 0.2413, 0.4572, 0.2997, 0.6593, 0.1675, 0.7149, 0.1787, 0.6603, 0.27, 0.6675, 0.03723, 0.7313, 0.05637, 0.6593, 0.1675, 0.6142, 0.02274, 0.6675, 0.03723, 0.6019, 0.1753, 0.3442, 0.5107, 0.3613, 0.5068, 0.37, 0.5514, 0.352, 0.5566, 0.37, 0.5514, 0.3868, 0.6021, 0.3774, 0.3209, 0.4105, 0.3165, 0.3963, 0.3675, 0.3543, 0.2679, 0.3829, 0.2604, 0.3774, 0.3209, 0.3774, 0.3209, 0.3512, 0.3263, 0.3315, 0.2769, 0.4375, 0.5991, 0.4216, 0.5993, 0.4242, 0.5459, 0.3755, 0.1072, 0.4239, 0.1369, 0.3867, 0.26, 0.3978, 0.03845, 0.4413, 0.04635, 0.3755, 0.1072, 0.3755, 0.1072, 0.3324, 0.1109, 0.3401, 0.05374, 0.1706, 0.3719, 0.2386, 0.3497, 0.1994, 0.4095, 0.2386, 0.3497, 0.1706, 0.3719, 0.1549, 0.3302, 0.1706, 0.3719, 0.1121, 0.3943, 0.09314, 0.3493, 0.2868, 0.2163, 0.3015, 0.218, 0.2869, 0.2639, 0.2771, 0.1678, 0.2974, 0.1682, 0.2868, 0.2163, 0.2621, 0.1714, 0.2771, 0.1678, 0.2709, 0.2164, 0.2121, 0.2023, 0.2671, 0.2, 0.2206, 0.2924, 0.1687, 0.03021, 0.2203, 0.03964, 0.2121, 0.2023, 0.2121, 0.2023, 0.1517, 0.207, 0.1305, 0.05811, 0.1826, 0.6703, 0.2273, 0.6858, 0.2093, 0.7361, 0.2002, 0.7917, 0.1501, 0.7754, 0.2093, 0.7361, 0.2768, 0.8015, 0.2002, 0.7917, 0.275, 0.748, 0.2639, 0.6148, 0.2912, 0.6189, 0.2786, 0.663, 0.2514, 0.6609, 0.2786, 0.663, 0.2676, 0.7085, 0.2885, 0.7138, 0.2676, 0.7085, 0.3055, 0.667, 0.4564, 0.5394, 0.4112, 0.5315, 0.4661, 0.4352, 0.4533, 0.6536, 0.3956, 0.6561, 0.4564, 0.5394, 0.5092, 0.6533, 0.4533, 0.6536, 0.5009, 0.5439, 0.3809, 0.6306, 0.419, 0.6334, 0.4124, 0.6788, 0.424, 0.7383, 0.3607, 0.7348, 0.4124, 0.6788, 0.4558, 0.7327, 0.424, 0.7383, 0.4518, 0.6767, 0.4097, 0.7123, 0.4516, 0.6941, 0.462, 0.736, 0.4144, 0.7508, 0.462, 0.736, 0.4665, 0.787, 0.505, 0.3129, 0.5514, 0.3096, 0.5484, 0.3608, 0.7158, 0.4007, 0.6886, 0.4067, 0.6794, 0.3676, 0.7086, 0.3626, 0.6794, 0.3676, 0.671, 0.3285, 0.6794, 0.3676, 0.6546, 0.375, 0.6425, 0.3337, 0.3089, 0.4619, 0.3928, 0.4528, 0.4106, 0.5467, 0.2978, 0.5589, 0.4106, 0.5467, 0.4071, 0.6403, 0.5104, 0.6426, 0.4718, 0.6292, 0.5105, 0.5993, 0.5031, 0.6413, 0.4722, 0.6479, 0.4884, 0.608, 0.5198, 0.676, 0.4866, 0.6816, 0.5031, 0.6413, 0.546, 0.6746, 0.5198, 0.676, 0.5302, 0.6384, 0.5523, 0.3901, 0.5999, 0.3866, 0.5687, 0.4341, 0.5344, 0.3465, 0.5863, 0.3427, 0.5523, 0.3901, 0.4768, 0.3513, 0.5344, 0.3465, 0.5045, 0.3951, 0.7186, 0.4319, 0.6693, 0.4343, 0.6648, 0.3528, 0.7153, 0.3525, 0.6648, 0.3528, 0.6603, 0.27, 0.6648, 0.3528, 0.6172, 0.356, 0.6079, 0.2757, 0.3386, 0.422, 0.3534, 0.4196, 0.3561, 0.4646, 0.3408, 0.4695, 0.3561, 0.4646, 0.3613, 0.5068, 0.4063, 0.5464, 0.3881, 0.5472, 0.4005, 0.5002, 0.4116, 0.409, 0.4407, 0.4072, 0.4232, 0.4489, 0.3963, 0.3675, 0.4281, 0.3638, 0.4116, 0.409, 0.3667, 0.3719, 0.3963, 0.3675, 0.3814, 0.4119, 0.4196, 0.498, 0.4005, 0.5002, 0.4136, 0.456, 0.3962, 0.3486, 0.4373, 0.347, 0.4008, 0.4296, 0.3867, 0.26, 0.431, 0.2594, 0.3962, 0.3486, 0.3962, 0.3486, 0.3522, 0.3544, 0.3484, 0.2705, 0.23, 0.4417, 0.2858, 0.4247, 0.2543, 0.4749, 0.1994, 0.4095, 0.2625, 0.3887, 0.23, 0.4417, 0.1534, 0.4293, 0.1994, 0.4095, 0.1886, 0.4617, 0.2813, 0.3032, 0.295, 0.3046, 0.28, 0.3461, 0.2869, 0.2639, 0.3008, 0.2662, 0.2813, 0.3032, 0.2736, 0.2624, 0.2869, 0.2639, 0.2686, 0.3011, 0.2821, 0.45, 0.2346, 0.4542, 0.2267, 0.373, 0.2806, 0.371, 0.2267, 0.373, 0.2206, 0.2924, 0.1613, 0.2966, 0.2206, 0.2924, 0.172, 0.3757, 0.3791, 0.6221, 0.3421, 0.6506, 0.3396, 0.6087, 0.2273, 0.6858, 0.1826, 0.6703, 0.2449, 0.6411, 0.2796, 0.7029, 0.2273, 0.6858, 0.2873, 0.6612, 0.2913, 0.5345, 0.3224, 0.5406, 0.3071, 0.5798, 0.278, 0.5755, 0.3071, 0.5798, 0.2912, 0.6189, 0.3071, 0.5798, 0.3365, 0.5845, 0.3184, 0.6238, 0.4727, 0.3425, 0.4405, 0.3346, 0.4799, 0.2505, 0.4661, 0.4352, 0.428, 0.4269, 0.4727, 0.3425, 0.5079, 0.4401, 0.4661, 0.4352, 0.5031, 0.3491, 0.4081, 0.5493, 0.4367, 0.5508, 0.4285, 0.5928, 0.3948, 0.5903, 0.4285, 0.5928, 0.419, 0.6334, 0.4571, 0.6333, 0.419, 0.6334, 0.4634, 0.5929, 0.4399, 0.662, 0.3999, 0.674, 0.4299, 0.6287, 0.3999, 0.674, 0.4399, 0.662, 0.4516, 0.6941, 0.4399, 0.662, 0.4722, 0.6479, 0.4866, 0.6816, 0.6661, 0.4212, 0.6438, 0.4263, 0.6309, 0.381, 0.6546, 0.375, 0.6309, 0.381, 0.6189, 0.338, 0.5863, 0.3427, 0.6189, 0.338, 0.5999, 0.3866, 0.4108, 0.6465, 0.4379, 0.6505, 0.4348, 0.6848, 0.5105, 0.5993, 0.5452, 0.5898, 0.5416, 0.6325, 0.5665, 0.6317, 0.5416, 0.6325, 0.5695, 0.5909, 0.2897, 0.4392, 0.313, 0.4324, 0.3112, 0.4758, 0.2815, 0.4789, 0.3112, 0.4758, 0.3089, 0.5145, 0.3112, 0.4758, 0.3408, 0.4695, 0.3442, 0.5107, 0.4688, 0.4009, 0.5045, 0.3951, 0.4833, 0.4415, 0.4544, 0.3577, 0.4768, 0.3513, 0.4688, 0.4009, 0.4688, 0.4009, 0.4407, 0.4072, 0.4281, 0.3638, 0.193, 0.2923, 0.2182, 0.2919, 0.2102, 0.3337, 0.2054, 0.3746, 0.1808, 0.3724, 0.2102, 0.3337, 0.2102, 0.3337, 0.2308, 0.3335, 0.2263, 0.3752, 0.3561, 0.4646, 0.3739, 0.4596, 0.3804, 0.5027, 0.5694, 0.4408, 0.5039, 0.434, 0.507, 0.3534, 0.5794, 0.3533, 0.507, 0.3534, 0.5055, 0.2646, 0.431, 0.2594, 0.5055, 0.2646, 0.4373, 0.347, 0.3331, 0.4171, 0.3814, 0.4119, 0.3468, 0.4538, 0.3142, 0.3787, 0.3667, 0.3719, 0.3331, 0.4171, 0.2625, 0.3887, 0.3142, 0.3787, 0.2858, 0.4247, 0.4331, 0.454, 0.4136, 0.456, 0.4285, 0.4074, 0.4375, 0.4956, 0.4196, 0.498, 0.4331, 0.454, 0.4331, 0.454, 0.4511, 0.4518, 0.4566, 0.4927, 0.5606, 0.447, 0.5203, 0.4462, 0.5155, 0.4077, 0.557, 0.4078, 0.5155, 0.4077, 0.508, 0.3686, 0.4722, 0.3725, 0.508, 0.3686, 0.4809, 0.4106, 0.2577, 0.603, 0.22, 0.5922, 0.2344, 0.5566, 0.274, 0.6087, 0.3064, 0.6474, 0.2722, 0.672, 0.5916, 0.3871, 0.6363, 0.3911, 0.6424, 0.4344, 0.2694, 0.5316, 0.2806, 0.533, 0.2678, 0.5736, 0.2587, 0.5721, 0.2678, 0.5736, 0.2547, 0.6129, 0.2678, 0.5736, 0.278, 0.5755, 0.2639, 0.6148, 0.3257, 0.273, 0.3121, 0.273, 0.33, 0.2341, 0.319, 0.3122, 0.3051, 0.312, 0.3257, 0.273, 0.3327, 0.312, 0.319, 0.3122, 0.3385, 0.2731, 0.3418, 0.6718, 0.2873, 0.6612, 0.3418, 0.6327, 0.3433, 0.7136, 0.2796, 0.7029, 0.3418, 0.6718, 0.4097, 0.7123, 0.3433, 0.7136, 0.3999, 0.674, 0.3542, 0.5452, 0.3818, 0.5478, 0.3654, 0.5878, 0.3365, 0.5845, 0.3654, 0.5878, 0.3496, 0.6276, 0.3654, 0.5878, 0.3948, 0.5903, 0.3809, 0.6306, 0.3282, 0.2001, 0.3161, 0.1956, 0.3206, 0.1678, 0.33, 0.2341, 0.3152, 0.2336, 0.3282, 0.2001, 0.3461, 0.2345, 0.33, 0.2341, 0.3363, 0.2047, 0.3095, 0.5586, 0.3444, 0.5589, 0.3435, 0.5964, 0.3418, 0.6327, 0.2974, 0.6244, 0.3435, 0.5964, 0.3905, 0.6362, 0.3418, 0.6327, 0.384, 0.5971, 0.3799, 0.4724, 0.4029, 0.4734, 0.3922, 0.5108, 0.367, 0.5095, 0.3922, 0.5108, 0.3818, 0.5478, 0.3922, 0.5108, 0.417, 0.5118, 0.4081, 0.5493, 0.7276, 0.4651, 0.7024, 0.4835, 0.6972, 0.4484, 0.7195, 0.4317, 0.6972, 0.4484, 0.6886, 0.4067, 0.6972, 0.4484, 0.6777, 0.4706, 0.6661, 0.4212, 0.307, 0.2751, 0.3792, 0.2538, 0.3888, 0.3617, 0.2964, 0.3706, 0.3888, 0.3617, 0.3928, 0.4528, 0.5203, 0.5538, 0.4862, 0.5494, 0.5182, 0.5103, 0.4783, 0.5786, 0.4528, 0.585, 0.4722, 0.5477, 0.4528, 0.585, 0.4783, 0.5786, 0.4884, 0.608, 0.4783, 0.5786, 0.5007, 0.571, 0.5094, 0.5992, 0.6367, 0.4993, 0.5835, 0.509, 0.5772, 0.4732, 0.5687, 0.4341, 0.618, 0.4301, 0.5772, 0.4732, 0.521, 0.4377, 0.5687, 0.4341, 0.532, 0.4811, 0.6705, 0.5138, 0.7178, 0.516, 0.6657, 0.5996, 0.7178, 0.516, 0.6705, 0.5138, 0.6693, 0.4343, 0.6705, 0.5138, 0.6198, 0.5139, 0.618, 0.438, 0.3442, 0.3693, 0.3566, 0.3612, 0.355, 0.3881, 0.3387, 0.392, 0.355, 0.3881, 0.3534, 0.4196, 0.4304, 0.4892, 0.4603, 0.4894, 0.4395, 0.5274, 0.4232, 0.4489, 0.4516, 0.4474, 0.4304, 0.4892, 0.3943, 0.45, 0.4232, 0.4489, 0.4009, 0.4876, 0.3901, 0.3785, 0.4092, 0.3751, 0.4078, 0.4102, 0.4105, 0.5024, 0.4486, 0.5025, 0.4215, 0.5732, 0.4008, 0.4296, 0.4405, 0.4278, 0.4105, 0.5024, 0.3593, 0.4349, 0.4008, 0.4296, 0.3734, 0.503, 0.2722, 0.6977, 0.2406, 0.6743, 0.2718, 0.6492, 0.3119, 0.4976, 0.2716, 0.5085, 0.2543, 0.4749, 0.2718, 0.6492, 0.2389, 0.6323, 0.2577, 0.603, 0.2881, 0.424, 0.278, 0.4259, 0.2812, 0.3876, 0.28, 0.3461, 0.2962, 0.35, 0.2812, 0.3876, 0.2624, 0.3401, 0.28, 0.3461, 0.2684, 0.3871, 0.2468, 0.5298, 0.298, 0.5253, 0.2638, 0.6078, 0.2346, 0.4542, 0.2821, 0.45, 0.2468, 0.5298, 0.1789, 0.4555, 0.2346, 0.4542, 0.1905, 0.5328, 0.2744, 0.5749, 0.2409, 0.5666, 0.281, 0.5448, 0.2635, 0.6064, 0.2268, 0.5983, 0.2744, 0.5749, 0.2974, 0.6244, 0.2635, 0.6064, 0.3045, 0.5905, 0.3342, 0.4628, 0.3576, 0.4683, 0.3396, 0.5047, 0.3123, 0.4946, 0.3396, 0.5047, 0.3224, 0.5406, 0.3396, 0.5047, 0.367, 0.5095, 0.3542, 0.5452, 0.7283, 0.4031, 0.7422, 0.4053, 0.7293, 0.4338, 0.5092, 0.2581, 0.4799, 0.2505, 0.5091, 0.1851, 0.4257, 0.4739, 0.4495, 0.4701, 0.4444, 0.512, 0.417, 0.5118, 0.4444, 0.512, 0.4367, 0.5508, 0.4444, 0.512, 0.4724, 0.5128, 0.4655, 0.5518, 0.4199, 0.5921, 0.384, 0.5971, 0.4122, 0.5498, 0.4299, 0.6287, 0.3905, 0.6362, 0.4199, 0.5921, 0.4199, 0.5921, 0.4528, 0.585, 0.4621, 0.6171, 0.6553, 0.4693, 0.6777, 0.4706, 0.6616, 0.5067, 0.6438, 0.4263, 0.6661, 0.4212, 0.6553, 0.4693, 0.618, 0.4301, 0.6438, 0.4263, 0.6313, 0.4666, 0.5262, 0.4558, 0.5517, 0.4562, 0.5467, 0.514, 0.4379, 0.6505, 0.4108, 0.6465, 0.4379, 0.6087, 0.5467, 0.514, 0.5738, 0.5099, 0.5731, 0.5517, 0.3052, 0.3866, 0.3236, 0.3775, 0.3192, 0.4022, 0.2971, 0.4111, 0.3192, 0.4022, 0.313, 0.4324, 0.5135, 0.5574, 0.5326, 0.5427, 0.5379, 0.5716, 0.4923, 0.484, 0.532, 0.4811, 0.5015, 0.5261, 0.4833, 0.4415, 0.521, 0.4377, 0.4923, 0.484, 0.4923, 0.484, 0.4603, 0.4894, 0.4516, 0.4474, 0.2163, 0.2147, 0.2399, 0.2126, 0.2248, 0.2534, 0.2006, 0.2547, 0.2248, 0.2534, 0.2182, 0.2919, 0.2248, 0.2534, 0.2502, 0.2519, 0.2417, 0.2898, 0.355, 0.3881, 0.3713, 0.3824, 0.3696, 0.4158, 0.3613, 0.5068, 0.3804, 0.5027, 0.3881, 0.5472, 0.5107, 0.5105, 0.5763, 0.5179, 0.5221, 0.5847, 0.5039, 0.434, 0.5694, 0.4408, 0.5107, 0.5105, 0.4405, 0.4278, 0.5039, 0.434, 0.4486, 0.5025, 0.4079, 0.5233, 0.3644, 0.5272, 0.3548, 0.4906, 0.4009, 0.4876, 0.3548, 0.4906, 0.3468, 0.4538, 0.3013, 0.4603, 0.3468, 0.4538, 0.3119, 0.4976, 0.4102, 0.3427, 0.4326, 0.3353, 0.4308, 0.3705, 0.4092, 0.3751, 0.4308, 0.3705, 0.4285, 0.4074, 0.4308, 0.3705, 0.4532, 0.3666, 0.4465, 0.4042, 0.5483, 0.516, 0.5144, 0.5186, 0.5197, 0.4831, 0.5519, 0.4815, 0.5197, 0.4831, 0.5203, 0.4462, 0.5197, 0.4831, 0.4934, 0.4859, 0.4891, 0.4482, 0.1465, 0.3895, 0.1777, 0.3806, 0.1819, 0.4116, 0.2389, 0.6323, 0.2077, 0.6244, 0.22, 0.5922, 0.6082, 0.3172, 0.6411, 0.318, 0.6401, 0.3523, 0.2688, 0.4269, 0.2613, 0.4266, 0.2647, 0.3892, 0.2946, 0.4892, 0.3027, 0.4906, 0.2806, 0.533, 0.3027, 0.4906, 0.3123, 0.4946, 0.2913, 0.5345, 0.4005, 0.5002, 0.3804, 0.5027, 0.3938, 0.4578, 0.3938, 0.4578, 0.3739, 0.4596, 0.3895, 0.4132, 0.4137, 0.2584, 0.4092, 0.2407, 0.4382, 0.2433, 0.4482, 0.2592, 0.4382, 0.2433, 0.4758, 0.2433, 0.7144, 0.8504, 0.7246, 0.8957, 0.6401, 0.8762, 0.3566, 0.3612, 0.3703, 0.353, 0.3713, 0.3824, 0.37, 0.5514, 0.3881, 0.5472, 0.4046, 0.5997, 0.3534, 0.4196, 0.3696, 0.4158, 0.3739, 0.4596, 0.3713, 0.3824, 0.3901, 0.3785, 0.3895, 0.4132, 0.3703, 0.353, 0.3907, 0.3462, 0.3901, 0.3785, 0.1425, 0.5105, 0.1687, 0.5218, 0.1357, 0.5701, 0.5119, 0.1596, 0.4239, 0.1369, 0.4413, 0.04635])
me_cube.materials.append(mat_material)
me_cube.use_remesh_preserve_volume = False
me_cube.use_remesh_preserve_attributes = False
me_cube.use_mirror_vertex_groups = False
me_cube.update()

# ---- objects
ob_cube = bpy.data.objects.new('Cube', me_cube)

# ---- transforms, parenting, visibility, modifiers, constraints
ob_cube.location = (0.0, 0.0, 0.0)
ob_cube.lock_rotations_4d = False
ob_cube.empty_display_type = 'ARROWS'
ob_cube.lineart.crease_threshold = 0.0

# ---- collection membership
col_collection_1.objects.link(ob_cube)

# ---- scene / render settings (as saved in the file)
scene.frame_start = 1; scene.frame_end = 250; scene.frame_set(1)
scene.render.engine = 'BLENDER_EEVEE_NEXT'
scene.render.image_settings.compression = 90
scene.render.resolution_percentage = 50
scene.render.dither_intensity = 0.0
scene.cycles.use_denoising = False
scene.cycles.samples = 10
scene.cycles.sampling_pattern = 'TABULATED_SOBOL'
scene.cycles.light_sampling_threshold = 0.0
scene.cycles.use_adaptive_sampling = False
scene.cycles.use_light_tree = False
scene.cycles.blur_glossy = 0.0
scene.cycles.volume_bounces = 1
scene.cycles.pixel_filter_type = 'GAUSSIAN'
scene.cycles.sample_clamp_indirect = 0.0
scene.view_settings.view_transform = 'Standard'
bpy.context.view_layer.update()

# ---- added for rendering (the .blend has no active camera and no usable light): camera, sun
cam_auto = bpy.data.cameras.new('AutoCamera')
cam_auto.lens = 50.0
cam_auto.sensor_width = 36.0
cam_auto.clip_end = 1000.0
ob_auto_camera = bpy.data.objects.new('AutoCamera', cam_auto)
scene.collection.objects.link(ob_auto_camera)
ob_auto_camera.location = (7.3814, -9.48278, 7.62252)
ob_auto_camera.rotation_euler = (1.09748, -7.21219e-08, 0.694738)
scene.camera = ob_auto_camera
light_auto_sun = bpy.data.lights.new('AutoSun', 'SUN')
light_auto_sun.energy = 3.0
light_auto_sun.angle = 0.0523599
ob_auto_sun = bpy.data.objects.new('AutoSun', light_auto_sun)
scene.collection.objects.link(ob_auto_sun)
ob_auto_sun.rotation_euler = (0.872665, 0.174533, 0.523599)
bpy.context.view_layer.update()
